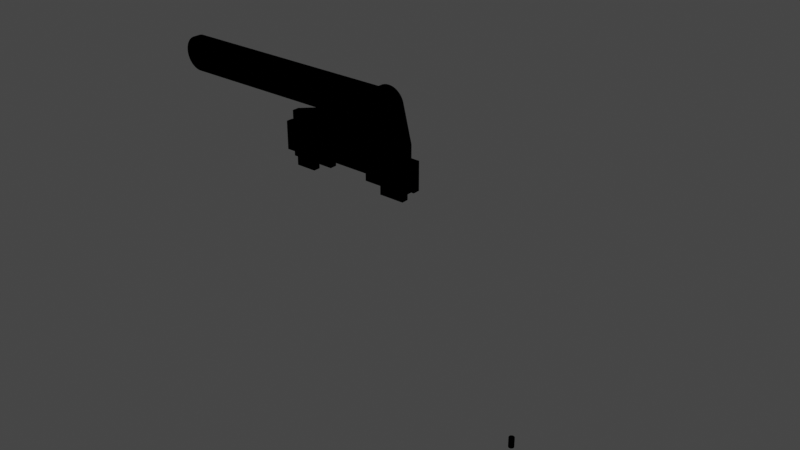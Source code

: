 # Source: RobotPartsTest.blend  (saved by Blender 2.80.59; exported with 4.5.12 LTS)
import bpy
from mathutils import Matrix  # noqa: F401  (used for matrix-valued properties, if any)

bpy.ops.wm.read_factory_settings(use_empty=True)
scene = bpy.context.scene
scene.name = 'Scene'

# ---- collections
col_collection = bpy.data.collections.new('Collection'); scene.collection.children.link(col_collection)
col_robot_arm_parts_svg = bpy.data.collections.new('Robot Arm parts.svg'); scene.collection.children.link(col_robot_arm_parts_svg)

# ---- materials (node trees are filled in below, after node groups)
mat_svgmat = bpy.data.materials.new('SVGMat')
mat_svgmat.use_transparent_shadow = False
mat_svgmat.diffuse_color = (0.0, 0.0, 0.0, 1.0)
mat_svgmat.roughness = 0.25

# ---- material node trees

# ---- world
world_world = bpy.data.worlds.new('World'); scene.world = world_world
world_world.use_nodes = True; world_world.node_tree.nodes.clear()
_N = world_world.node_tree.nodes; _L = world_world.node_tree.links
n0 = _N.new('ShaderNodeOutputWorld'); n0.name = 'World Output'; n0.location = (300, 300)
n1 = _N.new('ShaderNodeBackground'); n1.name = 'Background'; n1.location = (10, 300)
n1.inputs[0].default_value = (0.05088, 0.05088, 0.05088, 1.0)
_L.new(n1.outputs[0], n0.inputs[0])
n0.is_active_output = True
world_world.color = (0.05088, 0.05088, 0.05088)
world_world.use_sun_shadow = False
world_world.sun_shadow_jitter_overblur = 0.0

# ---- meshes
me_cucurve_006 = bpy.data.meshes.new('CUCurve.006')
me_cucurve_006.from_pydata([(-0.032, -0.004797, -0.001), (-0.03232, -0.004786, -0.001), (-0.03263, -0.004755, -0.001), (-0.03294, -0.004704, -0.001), (-0.03325, -0.004633, -0.001), (-0.03354, -0.004542, -0.001), (-0.03384, -0.004432, -0.001), (-0.03412, -0.004303, -0.001), (-0.0344, -0.004156, -0.001), (-0.03466, -0.003991, -0.001), (-0.03492, -0.003808, -0.001), (-0.03516, -0.003608, -0.001), (-0.03539, -0.003392, -0.001), (-0.03561, -0.00316, -0.001), (-0.03581, -0.002917, -0.001), (-0.03599, -0.002661, -0.001), (-0.03616, -0.002395, -0.001), (-0.0363, -0.00212, -0.001), (-0.03643, -0.001836, -0.001), (-0.03654, -0.001544, -0.001), (-0.03663, -0.001245, -0.001), (-0.03671, -0.0009402, -0.001), (-0.03676, -0.0006305, -0.001), (-0.03679, -0.0003168, -0.001), (-0.0368, -4.408e-09, -0.001), (-0.03679, 0.0003168, -0.001), (-0.03676, 0.0006305, -0.001), (-0.03671, 0.0009402, -0.001), (-0.03663, 0.001245, -0.001), (-0.03654, 0.001544, -0.001), (-0.03643, 0.001836, -0.001), (-0.0363, 0.00212, -0.001), (-0.03616, 0.002395, -0.001), (-0.03599, 0.002661, -0.001), (-0.03581, 0.002917, -0.001), (-0.03561, 0.00316, -0.001), (-0.03539, 0.003392, -0.001), (-0.03516, 0.003609, -0.001), (-0.03492, 0.003808, -0.001), (-0.03466, 0.003991, -0.001), (-0.0344, 0.004156, -0.001), (-0.03412, 0.004303, -0.001), (-0.03384, 0.004432, -0.001), (-0.03354, 0.004542, -0.001), (-0.03325, 0.004633, -0.001), (-0.03294, 0.004704, -0.001), (-0.03263, 0.004755, -0.001), (-0.03232, 0.004786, -0.001), (-0.032, 0.004797, -0.001), (-0.03074, 0.004797, -0.001), (-0.02726, 0.004797, -0.001), (-0.022, 0.004797, -0.001), (-0.01541, 0.004797, -0.001), (-0.007926, 0.004797, -0.001), (3.663e-09, 0.004797, -0.001), (0.007926, 0.004797, -0.001), (0.01541, 0.004797, -0.001), (0.022, 0.004797, -0.001), (0.02726, 0.004797, -0.001), (0.03074, 0.004797, -0.001), (0.032, 0.004797, -0.001), (0.03232, 0.004786, -0.001), (0.03263, 0.004755, -0.001), (0.03294, 0.004704, -0.001), (0.03325, 0.004633, -0.001), (0.03354, 0.004542, -0.001), (0.03384, 0.004432, -0.001), (0.03412, 0.004303, -0.001), (0.0344, 0.004156, -0.001), (0.03466, 0.003991, -0.001), (0.03492, 0.003808, -0.001), (0.03516, 0.003609, -0.001), (0.03539, 0.003392, -0.001), (0.03561, 0.00316, -0.001), (0.03581, 0.002917, -0.001), (0.03599, 0.002661, -0.001), (0.03616, 0.002395, -0.001), (0.0363, 0.00212, -0.001), (0.03643, 0.001836, -0.001), (0.03654, 0.001544, -0.001), (0.03663, 0.001245, -0.001), (0.03671, 0.0009402, -0.001), (0.03676, 0.0006305, -0.001), (0.03679, 0.0003168, -0.001), (0.0368, -4.408e-09, -0.001), (0.03679, -0.0003168, -0.001), (0.03676, -0.0006305, -0.001), (0.03671, -0.0009402, -0.001), (0.03663, -0.001245, -0.001), (0.03654, -0.001544, -0.001), (0.03643, -0.001836, -0.001), (0.0363, -0.00212, -0.001), (0.03616, -0.002395, -0.001), (0.03599, -0.002661, -0.001), (0.03581, -0.002917, -0.001), (0.03561, -0.00316, -0.001), (0.03539, -0.003392, -0.001), (0.03516, -0.003609, -0.001), (0.03492, -0.003808, -0.001), (0.03466, -0.003991, -0.001), (0.0344, -0.004156, -0.001), (0.03412, -0.004303, -0.001), (0.03384, -0.004432, -0.001), (0.03354, -0.004542, -0.001), (0.03325, -0.004633, -0.001), (0.03294, -0.004704, -0.001), (0.03263, -0.004755, -0.001), (0.03232, -0.004786, -0.001), (0.032, -0.004797, -0.001), (0.03074, -0.004797, -0.001), (0.02726, -0.004797, -0.001), (0.022, -0.004797, -0.001), (0.01541, -0.004797, -0.001), (0.007926, -0.004797, -0.001), (-3.787e-09, -0.004797, -0.001), (-0.007926, -0.004797, -0.001), (-0.01541, -0.004797, -0.001), (-0.022, -0.004797, -0.001), (-0.02726, -0.004797, -0.001), (-0.03074, -0.004797, -0.001), (-0.032, -0.004797, 0.001), (-0.03232, -0.004786, 0.001), (-0.03263, -0.004755, 0.001), (-0.03294, -0.004704, 0.001), (-0.03325, -0.004633, 0.001), (-0.03354, -0.004542, 0.001), (-0.03384, -0.004432, 0.001), (-0.03412, -0.004303, 0.001), (-0.0344, -0.004156, 0.001), (-0.03466, -0.003991, 0.001), (-0.03492, -0.003808, 0.001), (-0.03516, -0.003608, 0.001), (-0.03539, -0.003392, 0.001), (-0.03561, -0.00316, 0.001), (-0.03581, -0.002917, 0.001), (-0.03599, -0.002661, 0.001), (-0.03616, -0.002395, 0.001), (-0.0363, -0.00212, 0.001), (-0.03643, -0.001836, 0.001), (-0.03654, -0.001544, 0.001), (-0.03663, -0.001245, 0.001), (-0.03671, -0.0009402, 0.001), (-0.03676, -0.0006305, 0.001), (-0.03679, -0.0003168, 0.001), (-0.0368, -4.408e-09, 0.001), (-0.03679, 0.0003168, 0.001), (-0.03676, 0.0006305, 0.001), (-0.03671, 0.0009402, 0.001), (-0.03663, 0.001245, 0.001), (-0.03654, 0.001544, 0.001), (-0.03643, 0.001836, 0.001), (-0.0363, 0.00212, 0.001), (-0.03616, 0.002395, 0.001), (-0.03599, 0.002661, 0.001), (-0.03581, 0.002917, 0.001), (-0.03561, 0.00316, 0.001), (-0.03539, 0.003392, 0.001), (-0.03516, 0.003609, 0.001), (-0.03492, 0.003808, 0.001), (-0.03466, 0.003991, 0.001), (-0.0344, 0.004156, 0.001), (-0.03412, 0.004303, 0.001), (-0.03384, 0.004432, 0.001), (-0.03354, 0.004542, 0.001), (-0.03325, 0.004633, 0.001), (-0.03294, 0.004704, 0.001), (-0.03263, 0.004755, 0.001), (-0.03232, 0.004786, 0.001), (-0.032, 0.004797, 0.001), (-0.03074, 0.004797, 0.001), (-0.02726, 0.004797, 0.001), (-0.022, 0.004797, 0.001), (-0.01541, 0.004797, 0.001), (-0.007926, 0.004797, 0.001), (3.663e-09, 0.004797, 0.001), (0.007926, 0.004797, 0.001), (0.01541, 0.004797, 0.001), (0.022, 0.004797, 0.001), (0.02726, 0.004797, 0.001), (0.03074, 0.004797, 0.001), (0.032, 0.004797, 0.001), (0.03232, 0.004786, 0.001), (0.03263, 0.004755, 0.001), (0.03294, 0.004704, 0.001), (0.03325, 0.004633, 0.001), (0.03354, 0.004542, 0.001), (0.03384, 0.004432, 0.001), (0.03412, 0.004303, 0.001), (0.0344, 0.004156, 0.001), (0.03466, 0.003991, 0.001), (0.03492, 0.003808, 0.001), (0.03516, 0.003609, 0.001), (0.03539, 0.003392, 0.001), (0.03561, 0.00316, 0.001), (0.03581, 0.002917, 0.001), (0.03599, 0.002661, 0.001), (0.03616, 0.002395, 0.001), (0.0363, 0.00212, 0.001), (0.03643, 0.001836, 0.001), (0.03654, 0.001544, 0.001), (0.03663, 0.001245, 0.001), (0.03671, 0.0009402, 0.001), (0.03676, 0.0006305, 0.001), (0.03679, 0.0003168, 0.001), (0.0368, -4.408e-09, 0.001), (0.03679, -0.0003168, 0.001), (0.03676, -0.0006305, 0.001), (0.03671, -0.0009402, 0.001), (0.03663, -0.001245, 0.001), (0.03654, -0.001544, 0.001), (0.03643, -0.001836, 0.001), (0.0363, -0.00212, 0.001), (0.03616, -0.002395, 0.001), (0.03599, -0.002661, 0.001), (0.03581, -0.002917, 0.001), (0.03561, -0.00316, 0.001), (0.03539, -0.003392, 0.001), (0.03516, -0.003609, 0.001), (0.03492, -0.003808, 0.001), (0.03466, -0.003991, 0.001), (0.0344, -0.004156, 0.001), (0.03412, -0.004303, 0.001), (0.03384, -0.004432, 0.001), (0.03354, -0.004542, 0.001), (0.03325, -0.004633, 0.001), (0.03294, -0.004704, 0.001), (0.03263, -0.004755, 0.001), (0.03232, -0.004786, 0.001), (0.032, -0.004797, 0.001), (0.03074, -0.004797, 0.001), (0.02726, -0.004797, 0.001), (0.022, -0.004797, 0.001), (0.01541, -0.004797, 0.001), (0.007926, -0.004797, 0.001), (-3.787e-09, -0.004797, 0.001), (-0.007926, -0.004797, 0.001), (-0.01541, -0.004797, 0.001), (-0.022, -0.004797, 0.001), (-0.02726, -0.004797, 0.001), (-0.03074, -0.004797, 0.001), (0.03237, 0.002387, 0.001), (0.03237, 0.002387, -0.001), (0.03251, 0.002352, 0.001), (0.03251, 0.002352, -0.001), (0.03201, -0.002246, 0.001), (0.03201, -0.002246, -0.001), (0.03175, -0.002243, -0.001), (0.03175, -0.002243, 0.001), (0.0328, 0.002254, -0.001), (0.0328, 0.002254, 0.001), (0.03191, -0.002248, 0.001), (0.03191, -0.002248, -0.001), (0.03266, 0.002308, 0.001), (0.03266, 0.002308, -0.001), (0.0316, -0.002228, -0.001), (0.0316, -0.002228, 0.001), (0.03145, -0.002203, -0.001), (0.03145, -0.002203, 0.001), (0.03294, 0.002192, -0.001), (0.03294, 0.002192, 0.001), (0.03419, -0.0004151, -0.001), (0.03419, -0.0004151, 0.001), (0.03421, -0.0003151, -0.001), (0.03421, -0.0003151, 0.001), (0.02981, -0.0009421, -0.001), (0.02981, -0.0009421, 0.001), (0.02988, -0.001076, -0.001), (0.02988, -0.001076, 0.001), (0.02969, -0.000661, -0.001), (0.02969, -0.000661, 0.001), (0.03424, -0.0001126, -0.001), (0.03424, -0.0001126, 0.001), (0.02965, -0.0005152, -0.001), (0.02965, -0.0005152, 0.001), (0.03425, -1.044e-05, -0.001), (0.03425, -1.044e-05, 0.001), (0.03407, 0.0009878, -0.001), (0.03407, 0.0009878, 0.001), (0.03367, 0.001634, -0.001), (0.03367, 0.001634, 0.001), (0.03356, 0.001747, -0.001), (0.03356, 0.001747, 0.001), (0.03401, 0.001126, -0.001), (0.03401, 0.001126, 0.001), (0.03048, -0.001766, -0.001), (0.03048, -0.001766, 0.001), (0.03061, -0.001855, -0.001), (0.03061, -0.001855, 0.001), (0.03423, -0.0002142, -0.001), (0.03423, -0.0002142, 0.001), (0.02959, -0.0002154, -0.001), (0.02959, -0.0002154, 0.001), (0.02974, -0.0008034, -0.001), (0.02974, -0.0008034, 0.001), (0.03423, 0.0003998, -0.001), (0.03423, 0.0003998, 0.001), (0.03417, 0.0006996, -0.001), (0.03417, 0.0006996, 0.001), (0.03412, 0.0008453, -0.001), (0.03412, 0.0008453, 0.001), (0.03101, -0.00207, -0.001), (0.03101, -0.00207, 0.001), (0.03087, -0.002007, -0.001), (0.03087, -0.002007, 0.001), (0.03425, 9.218e-05, -0.001), (0.03425, 9.218e-05, 0.001), (0.03321, 0.002039, -0.001), (0.03321, 0.002039, 0.001), (0.02996, -0.001206, -0.001), (0.02996, -0.001206, 0.001), (0.02961, -0.0003665, -0.001), (0.02961, -0.0003665, 0.001), (0.03414, -0.000612, -0.001), (0.03414, -0.000612, 0.001), (0.03424, 0.0002467, -0.001), (0.03424, 0.0002467, 0.001), (0.03417, -0.0005141, -0.001), (0.03417, -0.0005141, 0.001), (0.03036, -0.001668, -0.001), (0.03036, -0.001668, 0.001), (0.03005, -0.001331, -0.001), (0.03005, -0.001331, 0.001), (0.03015, -0.00145, -0.001), (0.03015, -0.00145, 0.001), (0.03376, 0.001515, -0.001), (0.03376, 0.001515, 0.001), (0.0342, 0.0005509, -0.001), (0.0342, 0.0005509, 0.001), (0.03345, 0.001853, -0.001), (0.03345, 0.001853, 0.001), (0.03333, 0.00195, -0.001), (0.03333, 0.00195, 0.001), (0.03074, -0.001935, -0.001), (0.03074, -0.001935, 0.001), (0.03221, 0.002412, 0.001), (0.03221, 0.002412, -0.001), (0.03211, -0.00224, 0.001), (0.03211, -0.00224, -0.001), (0.03383, -0.001252, -0.001), (0.03383, -0.001252, 0.001), (0.03376, -0.001335, -0.001), (0.03376, -0.001335, 0.001), (0.03349, -0.001635, -0.001), (0.03349, -0.001635, 0.001), (0.03341, -0.001702, -0.001), (0.03341, -0.001702, 0.001), (0.02981, 0.001126, -0.001), (0.02981, 0.001126, 0.001), (0.03005, 0.001515, -0.001), (0.03005, 0.001515, 0.001), (0.02974, 0.0009878, -0.001), (0.02974, 0.0009878, 0.001), (0.03015, 0.001634, -0.001), (0.03015, 0.001634, 0.001), (0.03407, -0.0008038, -0.001), (0.03407, -0.0008038, 0.001), (0.03411, -0.0007086, -0.001), (0.03411, -0.0007086, 0.001), (0.03385, 0.001391, -0.001), (0.03385, 0.001391, 0.001), (0.03393, 0.001261, -0.001), (0.03393, 0.001261, 0.001), (0.02957, -6.239e-05, -0.001), (0.02957, -6.239e-05, 0.001), (0.02957, 9.218e-05, -0.001), (0.02957, 9.218e-05, 0.001), (0.03025, -0.001563, -0.001), (0.03025, -0.001563, 0.001), (0.03363, -0.001491, -0.001), (0.03363, -0.001491, 0.001), (0.02969, 0.0008454, -0.001), (0.02969, 0.0008454, 0.001), (0.03394, -0.001079, -0.001), (0.03394, -0.001079, 0.001), (0.02996, 0.001391, -0.001), (0.02996, 0.001391, 0.001), (0.02988, 0.001261, -0.001), (0.02988, 0.001261, 0.001), (0.03356, -0.001564, -0.001), (0.03356, -0.001564, 0.001), (0.03025, 0.001747, -0.001), (0.03025, 0.001747, 0.001), (0.03333, -0.001766, -0.001), (0.03333, -0.001766, 0.001), (0.03325, -0.001826, -0.001), (0.03325, -0.001826, 0.001), (0.03036, 0.001853, -0.001), (0.03036, 0.001853, 0.001), (0.03388, -0.001167, -0.001), (0.03388, -0.001167, 0.001), (0.02961, 0.0005509, -0.001), (0.02961, 0.0005509, 0.001), (0.02965, 0.0006996, -0.001), (0.02965, 0.0006996, 0.001), (0.02957, 0.0002468, -0.001), (0.02957, 0.0002468, 0.001), (0.0337, -0.001414, -0.001), (0.0337, -0.001414, 0.001), (0.03048, 0.00195, -0.001), (0.03048, 0.00195, 0.001), (0.03317, -0.001883, -0.001), (0.03317, -0.001883, 0.001), (0.03175, 0.002427, -0.001), (0.03175, 0.002427, 0.001), (0.0316, 0.002412, -0.001), (0.0316, 0.002412, 0.001), (0.03231, -0.002213, 0.001), (0.03231, -0.002213, -0.001), (0.03241, -0.002194, -0.001), (0.03241, -0.002194, 0.001), (0.03308, 0.00212, -0.001), (0.03308, 0.00212, 0.001), (0.0329, -0.002031, -0.001), (0.0329, -0.002031, 0.001), (0.0328, -0.002072, -0.001), (0.0328, -0.002072, 0.001), (0.02959, 0.0003998, -0.001), (0.02959, 0.0003998, 0.001), (0.03087, 0.002192, -0.001), (0.03087, 0.002192, 0.001), (0.03101, 0.002254, -0.001), (0.03101, 0.002254, 0.001), (0.03206, 0.002427, 0.001), (0.03206, 0.002427, -0.001), (0.03221, -0.002229, 0.001), (0.03221, -0.002229, -0.001), (0.03251, -0.00217, -0.001), (0.03251, -0.00217, 0.001), (0.03145, 0.002387, -0.001), (0.03145, 0.002387, 0.001), (0.0313, 0.002352, -0.001), (0.0313, 0.002352, 0.001), (0.03261, -0.002141, -0.001), (0.03261, -0.002141, 0.001), (0.03191, 0.002433, 0.001), (0.03191, 0.002433, -0.001), (0.03398, -0.0009892, -0.001), (0.03398, -0.0009892, 0.001), (0.03299, -0.001986, -0.001), (0.03299, -0.001986, 0.001), (0.03403, -0.0008973, -0.001), (0.03403, -0.0008973, 0.001), (0.03271, -0.002109, -0.001), (0.03271, -0.002109, 0.001), (0.03115, 0.002308, -0.001), (0.03115, 0.002308, 0.001), (0.03061, 0.002039, -0.001), (0.03061, 0.002039, 0.001), (0.0313, -0.002168, -0.001), (0.0313, -0.002168, 0.001), (0.03115, -0.002124, -0.001), (0.03115, -0.002124, 0.001), (0.03308, -0.001936, -0.001), (0.03308, -0.001936, 0.001), (0.03074, 0.00212, -0.001), (0.03074, 0.00212, 0.001)], [], [(0, 1, 2, 3, 4, 5, 6, 7, 8, 9, 10, 11, 12, 13, 14, 15, 16, 17, 18, 19, 20, 21, 22, 23, 24, 25, 364, 362, 290, 310, 272, 268, 292, 264, 266, 308, 320, 322, 366, 318, 284, 286, 332, 302, 300, 450, 448, 256, 254, 246, 251, 245, 337, 425, 407, 408, 426, 432, 442, 414, 412, 438, 452, 400, 384, 382, 344, 342, 378, 368, 396, 340, 338, 388, 372, 436, 440, 354, 356, 312, 316, 260, 262, 288, 270, 274, 304, 84, 85, 86, 87, 88, 89, 90, 91, 92, 93, 94, 95, 96, 97, 98, 99, 100, 101, 102, 103, 104, 105, 106, 107, 108, 109, 110, 111, 112, 113, 114, 115, 116, 117, 118, 119), (120, 239, 238, 237, 236, 235, 234, 233, 232, 231, 230, 229, 228, 227, 226, 225, 224, 223, 222, 221, 220, 219, 218, 217, 216, 215, 214, 213, 212, 211, 210, 209, 208, 207, 206, 205, 204, 305, 275, 271, 289, 263, 261, 317, 313, 357, 355, 441, 437, 373, 389, 339, 341, 397, 369, 379, 343, 345, 383, 385, 401, 453, 439, 413, 415, 443, 433, 427, 409, 406, 424, 336, 244, 250, 247, 255, 257, 449, 451, 301, 303, 333, 287, 285, 319, 367, 323, 321, 309, 267, 265, 293, 269, 273, 311, 291, 363, 365, 145, 144, 143, 142, 141, 140, 139, 138, 137, 136, 135, 134, 133, 132, 131, 130, 129, 128, 127, 126, 125, 124, 123, 122, 121), (28, 27, 147, 148), (80, 79, 199, 200), (29, 28, 148, 149), (81, 80, 200, 201), (30, 29, 149, 150), (82, 81, 201, 202), (31, 30, 150, 151), (83, 82, 202, 203), (32, 31, 151, 152), (84, 83, 203, 204), (33, 32, 152, 153), (85, 84, 204, 205), (34, 33, 153, 154), (86, 85, 205, 206), (35, 34, 154, 155), (87, 86, 206, 207), (36, 35, 155, 156), (88, 87, 207, 208), (37, 36, 156, 157), (89, 88, 208, 209), (38, 37, 157, 158), (90, 89, 209, 210), (39, 38, 158, 159), (91, 90, 210, 211), (40, 39, 159, 160), (92, 91, 211, 212), (41, 40, 160, 161), (93, 92, 212, 213), (42, 41, 161, 162), (94, 93, 213, 214), (43, 42, 162, 163), (95, 94, 214, 215), (44, 43, 163, 164), (96, 95, 215, 216), (45, 44, 164, 165), (97, 96, 216, 217), (46, 45, 165, 166), (98, 97, 217, 218), (47, 46, 166, 167), (99, 98, 218, 219), (48, 47, 167, 168), (100, 99, 219, 220), (49, 48, 168, 169), (101, 100, 220, 221), (50, 49, 169, 170), (102, 101, 221, 222), (51, 50, 170, 171), (103, 102, 222, 223), (52, 51, 171, 172), (1, 0, 120, 121), (104, 103, 223, 224), (53, 52, 172, 173), (2, 1, 121, 122), (105, 104, 224, 225), (54, 53, 173, 174), (3, 2, 122, 123), (106, 105, 225, 226), (55, 54, 174, 175), (4, 3, 123, 124), (107, 106, 226, 227), (56, 55, 175, 176), (5, 4, 124, 125), (108, 107, 227, 228), (57, 56, 176, 177), (6, 5, 125, 126), (109, 108, 228, 229), (58, 57, 177, 178), (7, 6, 126, 127), (110, 109, 229, 230), (59, 58, 178, 179), (8, 7, 127, 128), (111, 110, 230, 231), (60, 59, 179, 180), (9, 8, 128, 129), (112, 111, 231, 232), (61, 60, 180, 181), (10, 9, 129, 130), (113, 112, 232, 233), (62, 61, 181, 182), (11, 10, 130, 131), (114, 113, 233, 234), (63, 62, 182, 183), (12, 11, 131, 132), (115, 114, 234, 235), (64, 63, 183, 184), (13, 12, 132, 133), (116, 115, 235, 236), (65, 64, 184, 185), (14, 13, 133, 134), (117, 116, 236, 237), (66, 65, 185, 186), (15, 14, 134, 135), (118, 117, 237, 238), (67, 66, 186, 187), (16, 15, 135, 136), (119, 118, 238, 239), (68, 67, 187, 188), (17, 16, 136, 137), (0, 119, 239, 120), (69, 68, 188, 189), (18, 17, 137, 138), (70, 69, 189, 190), (19, 18, 138, 139), (71, 70, 190, 191), (20, 19, 139, 140), (72, 71, 191, 192), (21, 20, 140, 141), (73, 72, 192, 193), (22, 21, 141, 142), (74, 73, 193, 194), (23, 22, 142, 143), (75, 74, 194, 195), (24, 23, 143, 144), (76, 75, 195, 196), (25, 24, 144, 145), (77, 76, 196, 197), (26, 25, 145, 146), (78, 77, 197, 198), (27, 26, 146, 147), (79, 78, 198, 199), (297, 296, 326, 327), (255, 254, 256, 257), (379, 378, 342, 343), (265, 264, 292, 293), (441, 440, 436, 437), (455, 454, 418, 419), (419, 418, 420, 421), (445, 444, 430, 431), (305, 304, 274, 275), (415, 414, 442, 443), (261, 260, 316, 317), (434, 435, 423, 422), (433, 432, 426, 427), (247, 246, 254, 255), (351, 350, 346, 347), (421, 420, 444, 445), (313, 312, 356, 357), (353, 352, 380, 381), (449, 448, 450, 451), (339, 338, 340, 341), (395, 394, 416, 417), (267, 266, 264, 265), (389, 388, 338, 339), (269, 268, 272, 273), (443, 442, 432, 433), (321, 320, 308, 309), (431, 430, 428, 429), (411, 410, 306, 307), (285, 284, 318, 319), (363, 362, 364, 365), (385, 384, 400, 401), (341, 340, 396, 397), (252, 253, 248, 249), (367, 366, 322, 323), (301, 300, 302, 303), (381, 380, 386, 387), (249, 248, 258, 259), (409, 408, 407, 406), (359, 358, 360, 361), (319, 318, 366, 367), (371, 370, 350, 351), (399, 398, 446, 447), (417, 416, 390, 391), (375, 374, 348, 349), (387, 386, 398, 399), (333, 332, 286, 287), (437, 436, 372, 373), (242, 243, 253, 252), (303, 302, 332, 333), (293, 292, 268, 269), (287, 286, 284, 285), (406, 407, 425, 424), (275, 274, 270, 271), (369, 368, 378, 379), (401, 400, 452, 453), (393, 392, 370, 371), (145, 365, 395, 417, 391, 393, 371, 351, 347, 377, 375, 349, 353, 381, 387, 399, 447, 455, 419, 421, 445, 431, 429, 405, 403, 434, 422, 334, 240, 242, 252, 249, 259, 411, 307, 331, 329, 281, 279, 325, 359, 361, 283, 277, 299, 297, 327, 295, 315, 305, 204, 203, 202, 201, 200, 199, 198, 197, 196, 195, 194, 193, 192, 191, 190, 189, 188, 187, 186, 185, 184, 183, 182, 181, 180, 179, 178, 177, 176, 175, 174, 173, 172, 171, 170, 169, 168, 167, 166, 165, 164, 163, 162, 161, 160, 159, 158, 157, 156, 155, 154, 153, 152, 151, 150, 149, 148, 147, 146), (373, 372, 388, 389), (413, 412, 414, 415), (277, 276, 298, 299), (263, 262, 260, 261), (289, 288, 262, 263), (427, 426, 408, 409), (361, 360, 282, 283), (403, 402, 435, 434), (279, 278, 324, 325), (391, 390, 392, 393), (327, 326, 294, 295), (257, 256, 448, 449), (273, 272, 310, 311), (283, 282, 276, 277), (336, 337, 245, 244), (250, 251, 246, 247), (347, 346, 376, 377), (405, 404, 402, 403), (424, 425, 337, 336), (331, 330, 328, 329), (453, 452, 438, 439), (323, 322, 320, 321), (315, 314, 304, 305), (439, 438, 412, 413), (397, 396, 368, 369), (244, 245, 251, 250), (343, 342, 344, 345), (271, 270, 288, 289), (259, 258, 410, 411), (349, 348, 352, 353), (345, 344, 382, 383), (317, 316, 312, 313), (334, 335, 241, 240), (377, 376, 374, 375), (84, 304, 314, 294, 326, 296, 298, 276, 282, 360, 358, 324, 278, 280, 328, 330, 306, 410, 258, 248, 253, 243, 241, 335, 423, 435, 402, 404, 428, 430, 444, 420, 418, 454, 446, 398, 386, 380, 352, 348, 374, 376, 346, 350, 370, 392, 390, 416, 394, 364, 25, 26, 27, 28, 29, 30, 31, 32, 33, 34, 35, 36, 37, 38, 39, 40, 41, 42, 43, 44, 45, 46, 47, 48, 49, 50, 51, 52, 53, 54, 55, 56, 57, 58, 59, 60, 61, 62, 63, 64, 65, 66, 67, 68, 69, 70, 71, 72, 73, 74, 75, 76, 77, 78, 79, 80, 81, 82, 83), (281, 280, 278, 279), (365, 364, 394, 395), (383, 382, 384, 385), (447, 446, 454, 455), (451, 450, 300, 301), (422, 423, 335, 334), (329, 328, 280, 281), (429, 428, 404, 405), (325, 324, 358, 359), (355, 354, 440, 441), (240, 241, 243, 242), (311, 310, 290, 291), (291, 290, 362, 363), (307, 306, 330, 331), (295, 294, 314, 315), (299, 298, 296, 297), (357, 356, 354, 355), (309, 308, 266, 267)])
me_cucurve_006.materials.append(mat_svgmat)
me_cucurve_006.use_remesh_preserve_volume = False
me_cucurve_006.use_remesh_preserve_attributes = False
me_cucurve_006.use_mirror_vertex_groups = False
me_cucurve_006.auto_texspace = False
me_cucurve_006.update()
me_cucurve_013 = bpy.data.meshes.new('CUCurve.013')
me_cucurve_013.from_pydata([(0.001089, -2.44e-06, -0.002839), (0.001087, 6.954e-05, -0.002839), (0.00108, 0.0001408, -0.002839), (0.001068, 0.0002112, -0.002839), (0.001052, 0.0002805, -0.002839), (0.001032, 0.0003484, -0.002839), (0.001007, 0.0004148, -0.002839), (0.000978, 0.0004794, -0.002839), (0.0009447, 0.0005421, -0.002839), (0.0009074, 0.0006026, -0.002839), (0.000866, 0.0006607, -0.002839), (0.0008207, 0.0007162, -0.002839), (0.0007716, 0.0007689, -0.002839), (0.0007191, 0.0008182, -0.002839), (0.0006638, 0.0008637, -0.002839), (0.0006059, 0.0009053, -0.002839), (0.0005455, 0.0009429, -0.002839), (0.000483, 0.0009765, -0.002839), (0.0004185, 0.001006, -0.002839), (0.0003522, 0.001031, -0.002839), (0.0002843, 0.001052, -0.002839), (0.0002151, 0.001068, -0.002839), (0.0001448, 0.00108, -0.002839), (7.349e-05, 0.001087, -0.002839), (1.505e-06, 0.00109, -0.002839), (-7.049e-05, 0.001087, -0.002839), (-0.0001418, 0.00108, -0.002839), (-0.0002122, 0.001069, -0.002839), (-0.0002814, 0.001053, -0.002839), (-0.0003494, 0.001032, -0.002839), (-0.0004157, 0.001007, -0.002839), (-0.0004804, 0.0009781, -0.002839), (-0.000543, 0.0009448, -0.002839), (-0.0006035, 0.0009074, -0.002839), (-0.0006616, 0.000866, -0.002839), (-0.000717, 0.0008207, -0.002839), (-0.0007697, 0.0007715, -0.002839), (-0.000819, 0.000719, -0.002839), (-0.0008645, 0.0006637, -0.002839), (-0.000906, 0.0006057, -0.002839), (-0.0009436, 0.0005454, -0.002839), (-0.0009771, 0.0004828, -0.002839), (-0.001006, 0.0004183, -0.002839), (-0.001031, 0.000352, -0.002839), (-0.001052, 0.0002841, -0.002839), (-0.001068, 0.0002149, -0.002839), (-0.00108, 0.0001446, -0.002839), (-0.001087, 7.33e-05, -0.002839), (-0.00109, 1.33e-06, -0.002839), (-0.001087, -7.065e-05, -0.002839), (-0.00108, -0.0001419, -0.002839), (-0.001069, -0.0002123, -0.002839), (-0.001053, -0.0002815, -0.002839), (-0.001032, -0.0003494, -0.002839), (-0.001007, -0.0004158, -0.002839), (-0.0009779, -0.0004804, -0.002839), (-0.0009445, -0.000543, -0.002839), (-0.0009071, -0.0006034, -0.002839), (-0.0008656, -0.0006614, -0.002839), (-0.0008202, -0.0007168, -0.002839), (-0.000771, -0.0007694, -0.002839), (-0.0007185, -0.0008187, -0.002839), (-0.0006631, -0.0008641, -0.002839), (-0.0006051, -0.0009056, -0.002839), (-0.0005447, -0.0009431, -0.002839), (-0.0004821, -0.0009765, -0.002839), (-0.0004175, -0.001006, -0.002839), (-0.0003512, -0.001031, -0.002839), (-0.0002833, -0.001051, -0.002839), (-0.000214, -0.001068, -0.002839), (-0.0001437, -0.001079, -0.002839), (-7.237e-05, -0.001086, -0.002839), (-3.8e-07, -0.001089, -0.002839), (7.145e-05, -0.001086, -0.002839), (0.0001426, -0.001079, -0.002839), (0.0002128, -0.001068, -0.002839), (0.0002819, -0.001052, -0.002839), (0.0003497, -0.001031, -0.002839), (0.0004159, -0.001006, -0.002839), (0.0004803, -0.000977, -0.002839), (0.0005428, -0.0009437, -0.002839), (0.0006032, -0.0009064, -0.002839), (0.0006611, -0.000865, -0.002839), (0.0007164, -0.0008198, -0.002839), (0.000769, -0.0007708, -0.002839), (0.0008181, -0.0007184, -0.002839), (0.0008635, -0.0006632, -0.002839), (0.000905, -0.0006054, -0.002839), (0.0009425, -0.0005451, -0.002839), (0.000976, -0.0004827, -0.002839), (0.001005, -0.0004184, -0.002839), (0.00103, -0.0003522, -0.002839), (0.001051, -0.0002845, -0.002839), (0.001067, -0.0002155, -0.002839), (0.001079, -0.0001453, -0.002839), (0.001086, -7.424e-05, -0.002839), (0.001089, -2.44e-06, 0.002839), (0.001087, 6.954e-05, 0.002839), (0.00108, 0.0001408, 0.002839), (0.001068, 0.0002112, 0.002839), (0.001052, 0.0002805, 0.002839), (0.001032, 0.0003484, 0.002839), (0.001007, 0.0004148, 0.002839), (0.000978, 0.0004794, 0.002839), (0.0009447, 0.0005421, 0.002839), (0.0009074, 0.0006026, 0.002839), (0.000866, 0.0006607, 0.002839), (0.0008207, 0.0007162, 0.002839), (0.0007716, 0.0007689, 0.002839), (0.0007191, 0.0008182, 0.002839), (0.0006638, 0.0008637, 0.002839), (0.0006059, 0.0009053, 0.002839), (0.0005455, 0.0009429, 0.002839), (0.000483, 0.0009765, 0.002839), (0.0004185, 0.001006, 0.002839), (0.0003522, 0.001031, 0.002839), (0.0002843, 0.001052, 0.002839), (0.0002151, 0.001068, 0.002839), (0.0001448, 0.00108, 0.002839), (7.349e-05, 0.001087, 0.002839), (1.505e-06, 0.00109, 0.002839), (-7.049e-05, 0.001087, 0.002839), (-0.0001418, 0.00108, 0.002839), (-0.0002122, 0.001069, 0.002839), (-0.0002814, 0.001053, 0.002839), (-0.0003494, 0.001032, 0.002839), (-0.0004157, 0.001007, 0.002839), (-0.0004804, 0.0009781, 0.002839), (-0.000543, 0.0009448, 0.002839), (-0.0006035, 0.0009074, 0.002839), (-0.0006616, 0.000866, 0.002839), (-0.000717, 0.0008207, 0.002839), (-0.0007697, 0.0007715, 0.002839), (-0.000819, 0.000719, 0.002839), (-0.0008645, 0.0006637, 0.002839), (-0.000906, 0.0006057, 0.002839), (-0.0009436, 0.0005454, 0.002839), (-0.0009771, 0.0004828, 0.002839), (-0.001006, 0.0004183, 0.002839), (-0.001031, 0.000352, 0.002839), (-0.001052, 0.0002841, 0.002839), (-0.001068, 0.0002149, 0.002839), (-0.00108, 0.0001446, 0.002839), (-0.001087, 7.33e-05, 0.002839), (-0.00109, 1.33e-06, 0.002839), (-0.001087, -7.065e-05, 0.002839), (-0.00108, -0.0001419, 0.002839), (-0.001069, -0.0002123, 0.002839), (-0.001053, -0.0002815, 0.002839), (-0.001032, -0.0003494, 0.002839), (-0.001007, -0.0004158, 0.002839), (-0.0009779, -0.0004804, 0.002839), (-0.0009445, -0.000543, 0.002839), (-0.0009071, -0.0006034, 0.002839), (-0.0008656, -0.0006614, 0.002839), (-0.0008202, -0.0007168, 0.002839), (-0.000771, -0.0007694, 0.002839), (-0.0007185, -0.0008187, 0.002839), (-0.0006631, -0.0008641, 0.002839), (-0.0006051, -0.0009056, 0.002839), (-0.0005447, -0.0009431, 0.002839), (-0.0004821, -0.0009765, 0.002839), (-0.0004175, -0.001006, 0.002839), (-0.0003512, -0.001031, 0.002839), (-0.0002833, -0.001051, 0.002839), (-0.000214, -0.001068, 0.002839), (-0.0001437, -0.001079, 0.002839), (-7.237e-05, -0.001086, 0.002839), (-3.8e-07, -0.001089, 0.002839), (7.145e-05, -0.001086, 0.002839), (0.0001426, -0.001079, 0.002839), (0.0002128, -0.001068, 0.002839), (0.0002819, -0.001052, 0.002839), (0.0003497, -0.001031, 0.002839), (0.0004159, -0.001006, 0.002839), (0.0004803, -0.000977, 0.002839), (0.0005428, -0.0009437, 0.002839), (0.0006032, -0.0009064, 0.002839), (0.0006611, -0.000865, 0.002839), (0.0007164, -0.0008198, 0.002839), (0.000769, -0.0007708, 0.002839), (0.0008181, -0.0007184, 0.002839), (0.0008635, -0.0006632, 0.002839), (0.000905, -0.0006054, 0.002839), (0.0009425, -0.0005451, 0.002839), (0.000976, -0.0004827, 0.002839), (0.001005, -0.0004184, 0.002839), (0.00103, -0.0003522, 0.002839), (0.001051, -0.0002845, 0.002839), (0.001067, -0.0002155, 0.002839), (0.001079, -0.0001453, 0.002839), (0.001086, -7.424e-05, 0.002839)], [], [(0, 1, 2, 3, 4, 5, 6, 7, 8, 9, 10, 11, 12, 13, 14, 15, 16, 17, 18, 19, 20, 21, 22, 23, 24, 25, 26, 27, 28, 29, 30, 31, 32, 33, 34, 35, 36, 37, 38, 39, 40, 41, 42, 43, 44, 45, 46, 47, 48, 49, 50, 51, 52, 53, 54, 55, 56, 57, 58, 59, 60, 61, 62, 63, 64, 65, 66, 67, 68, 69, 70, 71, 72, 73, 74, 75, 76, 77, 78, 79, 80, 81, 82, 83, 84, 85, 86, 87, 88, 89, 90, 91, 92, 93, 94, 95), (96, 191, 190, 189, 188, 187, 186, 185, 184, 183, 182, 181, 180, 179, 178, 177, 176, 175, 174, 173, 172, 171, 170, 169, 168, 167, 166, 165, 164, 163, 162, 161, 160, 159, 158, 157, 156, 155, 154, 153, 152, 151, 150, 149, 148, 147, 146, 145, 144, 143, 142, 141, 140, 139, 138, 137, 136, 135, 134, 133, 132, 131, 130, 129, 128, 127, 126, 125, 124, 123, 122, 121, 120, 119, 118, 117, 116, 115, 114, 113, 112, 111, 110, 109, 108, 107, 106, 105, 104, 103, 102, 101, 100, 99, 98, 97), (76, 75, 171, 172), (50, 49, 145, 146), (24, 23, 119, 120), (77, 76, 172, 173), (51, 50, 146, 147), (25, 24, 120, 121), (78, 77, 173, 174), (52, 51, 147, 148), (26, 25, 121, 122), (79, 78, 174, 175), (53, 52, 148, 149), (27, 26, 122, 123), (1, 0, 96, 97), (80, 79, 175, 176), (54, 53, 149, 150), (28, 27, 123, 124), (2, 1, 97, 98), (81, 80, 176, 177), (55, 54, 150, 151), (29, 28, 124, 125), (3, 2, 98, 99), (82, 81, 177, 178), (56, 55, 151, 152), (30, 29, 125, 126), (4, 3, 99, 100), (83, 82, 178, 179), (57, 56, 152, 153), (31, 30, 126, 127), (5, 4, 100, 101), (84, 83, 179, 180), (58, 57, 153, 154), (32, 31, 127, 128), (6, 5, 101, 102), (85, 84, 180, 181), (59, 58, 154, 155), (33, 32, 128, 129), (7, 6, 102, 103), (86, 85, 181, 182), (60, 59, 155, 156), (34, 33, 129, 130), (8, 7, 103, 104), (87, 86, 182, 183), (61, 60, 156, 157), (35, 34, 130, 131), (9, 8, 104, 105), (88, 87, 183, 184), (62, 61, 157, 158), (36, 35, 131, 132), (10, 9, 105, 106), (89, 88, 184, 185), (63, 62, 158, 159), (37, 36, 132, 133), (11, 10, 106, 107), (90, 89, 185, 186), (64, 63, 159, 160), (38, 37, 133, 134), (12, 11, 107, 108), (91, 90, 186, 187), (65, 64, 160, 161), (39, 38, 134, 135), (13, 12, 108, 109), (92, 91, 187, 188), (66, 65, 161, 162), (40, 39, 135, 136), (14, 13, 109, 110), (93, 92, 188, 189), (67, 66, 162, 163), (41, 40, 136, 137), (15, 14, 110, 111), (94, 93, 189, 190), (68, 67, 163, 164), (42, 41, 137, 138), (16, 15, 111, 112), (95, 94, 190, 191), (69, 68, 164, 165), (43, 42, 138, 139), (17, 16, 112, 113), (0, 95, 191, 96), (70, 69, 165, 166), (44, 43, 139, 140), (18, 17, 113, 114), (71, 70, 166, 167), (45, 44, 140, 141), (19, 18, 114, 115), (72, 71, 167, 168), (46, 45, 141, 142), (20, 19, 115, 116), (73, 72, 168, 169), (47, 46, 142, 143), (21, 20, 116, 117), (74, 73, 169, 170), (48, 47, 143, 144), (22, 21, 117, 118), (75, 74, 170, 171), (49, 48, 144, 145), (23, 22, 118, 119)])
me_cucurve_013.materials.append(mat_svgmat)
me_cucurve_013.use_remesh_preserve_volume = False
me_cucurve_013.use_remesh_preserve_attributes = False
me_cucurve_013.use_mirror_vertex_groups = False
me_cucurve_013.auto_texspace = False
me_cucurve_013.update()
me_cucurve_088 = bpy.data.meshes.new('CUCurve.088')
me_cucurve_088.from_pydata([(-0.009201, 0.004959, 0.004143), (0.009201, 0.004959, 0.004143), (0.009201, -0.004959, 0.004143), (-0.009201, -0.004959, 0.004143), (-0.009201, 0.004959, -0.004143), (0.009201, 0.004959, -0.004143), (0.009201, -0.004959, -0.004143), (-0.009201, -0.004959, -0.004143)], [], [(0, 1, 2, 3), (4, 7, 6, 5), (0, 3, 7, 4), (2, 1, 5, 6), (3, 2, 6, 7), (1, 0, 4, 5)])
me_cucurve_088.materials.append(mat_svgmat)
me_cucurve_088.use_remesh_preserve_volume = False
me_cucurve_088.use_remesh_preserve_attributes = False
me_cucurve_088.use_mirror_vertex_groups = False
me_cucurve_088.auto_texspace = False
me_cucurve_088.update()
me_cucurve_112 = bpy.data.meshes.new('CUCurve.112')
me_cucurve_112.from_pydata([(0.09569, -0.1011, 0.0003953), (0.09561, -0.1011, 0.0003953), (0.09554, -0.1011, 0.0003953), (0.09547, -0.1011, 0.0003953), (0.0954, -0.1011, 0.0003953), (0.09534, -0.1011, 0.0003953), (0.09527, -0.1011, 0.0003953), (0.09521, -0.1012, 0.0003953), (0.09514, -0.1012, 0.0003953), (0.09508, -0.1012, 0.0003953), (0.09502, -0.1013, 0.0003953), (0.09497, -0.1013, 0.0003953), (0.09492, -0.1014, 0.0003953), (0.09487, -0.1014, 0.0003953), (0.09482, -0.1015, 0.0003953), (0.09478, -0.1015, 0.0003953), (0.09474, -0.1016, 0.0003953), (0.09471, -0.1017, 0.0003953), (0.09468, -0.1017, 0.0003953), (0.09466, -0.1018, 0.0003953), (0.09463, -0.1019, 0.0003953), (0.09462, -0.1019, 0.0003953), (0.09461, -0.102, 0.0003953), (0.0946, -0.1021, 0.0003953), (0.0946, -0.1021, 0.0003953), (0.0946, -0.1022, 0.0003953), (0.09461, -0.1023, 0.0003953), (0.09462, -0.1024, 0.0003953), (0.09463, -0.1024, 0.0003953), (0.09466, -0.1025, 0.0003953), (0.09468, -0.1026, 0.0003953), (0.09471, -0.1026, 0.0003953), (0.09474, -0.1027, 0.0003953), (0.09478, -0.1027, 0.0003953), (0.09482, -0.1028, 0.0003953), (0.09487, -0.1029, 0.0003953), (0.09492, -0.1029, 0.0003953), (0.09497, -0.103, 0.0003953), (0.09502, -0.103, 0.0003953), (0.09508, -0.103, 0.0003953), (0.09514, -0.1031, 0.0003953), (0.09521, -0.1031, 0.0003953), (0.09527, -0.1031, 0.0003953), (0.09534, -0.1032, 0.0003953), (0.0954, -0.1032, 0.0003953), (0.09547, -0.1032, 0.0003953), (0.09554, -0.1032, 0.0003953), (0.09561, -0.1032, 0.0003953), (0.09569, -0.1032, 0.0003953), (0.09576, -0.1032, 0.0003953), (0.09583, -0.1032, 0.0003953), (0.0959, -0.1032, 0.0003953), (0.09597, -0.1032, 0.0003953), (0.09604, -0.1032, 0.0003953), (0.0961, -0.1031, 0.0003953), (0.09617, -0.1031, 0.0003953), (0.09623, -0.1031, 0.0003953), (0.09629, -0.103, 0.0003953), (0.09635, -0.103, 0.0003953), (0.0964, -0.103, 0.0003953), (0.09646, -0.1029, 0.0003953), (0.09651, -0.1029, 0.0003953), (0.09655, -0.1028, 0.0003953), (0.09659, -0.1027, 0.0003953), (0.09663, -0.1027, 0.0003953), (0.09666, -0.1026, 0.0003953), (0.09669, -0.1026, 0.0003953), (0.09672, -0.1025, 0.0003953), (0.09674, -0.1024, 0.0003953), (0.09675, -0.1024, 0.0003953), (0.09677, -0.1023, 0.0003953), (0.09677, -0.1022, 0.0003953), (0.09678, -0.1021, 0.0003953), (0.09678, -0.1021, 0.0003953), (0.09677, -0.102, 0.0003953), (0.09677, -0.102, 0.0003953), (0.09676, -0.1019, 0.0003953), (0.09675, -0.1019, 0.0003953), (0.09674, -0.1019, 0.0003953), (0.09673, -0.1018, 0.0003953), (0.09671, -0.1018, 0.0003953), (0.09669, -0.1017, 0.0003953), (0.09667, -0.1017, 0.0003953), (0.09665, -0.1016, 0.0003953), (0.09663, -0.1016, 0.0003953), (0.09661, -0.1016, 0.0003953), (0.09658, -0.1015, 0.0003953), (0.09655, -0.1015, 0.0003953), (0.09652, -0.1014, 0.0003953), (0.09649, -0.1014, 0.0003953), (0.09646, -0.1014, 0.0003953), (0.09642, -0.1013, 0.0003953), (0.09639, -0.1013, 0.0003953), (0.09635, -0.1013, 0.0003953), (0.09631, -0.1012, 0.0003953), (0.09627, -0.1012, 0.0003953), (0.09623, -0.1012, 0.0003953), (0.09619, -0.1012, 0.0003953), (0.09615, -0.1012, 0.0003953), (0.0961, -0.1011, 0.0003953), (0.09606, -0.1011, 0.0003953), (0.09601, -0.1011, 0.0003953), (0.09597, -0.1011, 0.0003953), (0.09592, -0.1011, 0.0003953), (0.09588, -0.1011, 0.0003953), (0.09583, -0.1011, 0.0003953), (0.09578, -0.1011, 0.0003953), (0.09573, -0.1011, 0.0003953), (0.09569, -0.1011, 0.01071), (0.09561, -0.1011, 0.01071), (0.09554, -0.1011, 0.01071), (0.09547, -0.1011, 0.01071), (0.0954, -0.1011, 0.01071), (0.09534, -0.1011, 0.01071), (0.09527, -0.1011, 0.01071), (0.09521, -0.1012, 0.01071), (0.09514, -0.1012, 0.01071), (0.09508, -0.1012, 0.01071), (0.09502, -0.1013, 0.01071), (0.09497, -0.1013, 0.01071), (0.09492, -0.1014, 0.01071), (0.09487, -0.1014, 0.01071), (0.09482, -0.1015, 0.01071), (0.09478, -0.1015, 0.01071), (0.09474, -0.1016, 0.01071), (0.09471, -0.1017, 0.01071), (0.09468, -0.1017, 0.01071), (0.09466, -0.1018, 0.01071), (0.09463, -0.1019, 0.01071), (0.09462, -0.1019, 0.01071), (0.09461, -0.102, 0.01071), (0.0946, -0.1021, 0.01071), (0.0946, -0.1021, 0.01071), (0.0946, -0.1022, 0.01071), (0.09461, -0.1023, 0.01071), (0.09462, -0.1024, 0.01071), (0.09463, -0.1024, 0.01071), (0.09466, -0.1025, 0.01071), (0.09468, -0.1026, 0.01071), (0.09471, -0.1026, 0.01071), (0.09474, -0.1027, 0.01071), (0.09478, -0.1027, 0.01071), (0.09482, -0.1028, 0.01071), (0.09487, -0.1029, 0.01071), (0.09492, -0.1029, 0.01071), (0.09497, -0.103, 0.01071), (0.09502, -0.103, 0.01071), (0.09508, -0.103, 0.01071), (0.09514, -0.1031, 0.01071), (0.09521, -0.1031, 0.01071), (0.09527, -0.1031, 0.01071), (0.09534, -0.1032, 0.01071), (0.0954, -0.1032, 0.01071), (0.09547, -0.1032, 0.01071), (0.09554, -0.1032, 0.01071), (0.09561, -0.1032, 0.01071), (0.09569, -0.1032, 0.01071), (0.09576, -0.1032, 0.01071), (0.09583, -0.1032, 0.01071), (0.0959, -0.1032, 0.01071), (0.09597, -0.1032, 0.01071), (0.09604, -0.1032, 0.01071), (0.0961, -0.1031, 0.01071), (0.09617, -0.1031, 0.01071), (0.09623, -0.1031, 0.01071), (0.09629, -0.103, 0.01071), (0.09635, -0.103, 0.01071), (0.0964, -0.103, 0.01071), (0.09646, -0.1029, 0.01071), (0.09651, -0.1029, 0.01071), (0.09655, -0.1028, 0.01071), (0.09659, -0.1027, 0.01071), (0.09663, -0.1027, 0.01071), (0.09666, -0.1026, 0.01071), (0.09669, -0.1026, 0.01071), (0.09672, -0.1025, 0.01071), (0.09674, -0.1024, 0.01071), (0.09675, -0.1024, 0.01071), (0.09677, -0.1023, 0.01071), (0.09677, -0.1022, 0.01071), (0.09678, -0.1021, 0.01071), (0.09678, -0.1021, 0.01071), (0.09677, -0.102, 0.01071), (0.09677, -0.102, 0.01071), (0.09676, -0.1019, 0.01071), (0.09675, -0.1019, 0.01071), (0.09674, -0.1019, 0.01071), (0.09673, -0.1018, 0.01071), (0.09671, -0.1018, 0.01071), (0.09669, -0.1017, 0.01071), (0.09667, -0.1017, 0.01071), (0.09665, -0.1016, 0.01071), (0.09663, -0.1016, 0.01071), (0.09661, -0.1016, 0.01071), (0.09658, -0.1015, 0.01071), (0.09655, -0.1015, 0.01071), (0.09652, -0.1014, 0.01071), (0.09649, -0.1014, 0.01071), (0.09646, -0.1014, 0.01071), (0.09642, -0.1013, 0.01071), (0.09639, -0.1013, 0.01071), (0.09635, -0.1013, 0.01071), (0.09631, -0.1012, 0.01071), (0.09627, -0.1012, 0.01071), (0.09623, -0.1012, 0.01071), (0.09619, -0.1012, 0.01071), (0.09615, -0.1012, 0.01071), (0.0961, -0.1011, 0.01071), (0.09606, -0.1011, 0.01071), (0.09601, -0.1011, 0.01071), (0.09597, -0.1011, 0.01071), (0.09592, -0.1011, 0.01071), (0.09588, -0.1011, 0.01071), (0.09583, -0.1011, 0.01071), (0.09578, -0.1011, 0.01071), (0.09573, -0.1011, 0.01071)], [], [(0, 1, 2, 3, 4, 5, 6, 7, 8, 9, 10, 11, 12, 13, 14, 15, 16, 17, 18, 19, 20, 21, 22, 23, 24, 25, 26, 27, 28, 29, 30, 31, 32, 33, 34, 35, 36, 37, 38, 39, 40, 41, 42, 43, 44, 45, 46, 47, 48, 49, 50, 51, 52, 53, 54, 55, 56, 57, 58, 59, 60, 61, 62, 63, 64, 65, 66, 67, 68, 69, 70, 71, 72, 73, 74, 75, 76, 77, 78, 79, 80, 81, 82, 83, 84, 85, 86, 87, 88, 89, 90, 91, 92, 93, 94, 95, 96, 97, 98, 99, 100, 101, 102, 103, 104, 105, 106, 107), (108, 215, 214, 213, 212, 211, 210, 209, 208, 207, 206, 205, 204, 203, 202, 201, 200, 199, 198, 197, 196, 195, 194, 193, 192, 191, 190, 189, 188, 187, 186, 185, 184, 183, 182, 181, 180, 179, 178, 177, 176, 175, 174, 173, 172, 171, 170, 169, 168, 167, 166, 165, 164, 163, 162, 161, 160, 159, 158, 157, 156, 155, 154, 153, 152, 151, 150, 149, 148, 147, 146, 145, 144, 143, 142, 141, 140, 139, 138, 137, 136, 135, 134, 133, 132, 131, 130, 129, 128, 127, 126, 125, 124, 123, 122, 121, 120, 119, 118, 117, 116, 115, 114, 113, 112, 111, 110, 109), (96, 95, 203, 204), (45, 44, 152, 153), (97, 96, 204, 205), (46, 45, 153, 154), (98, 97, 205, 206), (47, 46, 154, 155), (99, 98, 206, 207), (48, 47, 155, 156), (100, 99, 207, 208), (49, 48, 156, 157), (101, 100, 208, 209), (50, 49, 157, 158), (102, 101, 209, 210), (51, 50, 158, 159), (103, 102, 210, 211), (52, 51, 159, 160), (1, 0, 108, 109), (104, 103, 211, 212), (53, 52, 160, 161), (2, 1, 109, 110), (105, 104, 212, 213), (54, 53, 161, 162), (3, 2, 110, 111), (106, 105, 213, 214), (55, 54, 162, 163), (4, 3, 111, 112), (107, 106, 214, 215), (56, 55, 163, 164), (5, 4, 112, 113), (0, 107, 215, 108), (57, 56, 164, 165), (6, 5, 113, 114), (58, 57, 165, 166), (7, 6, 114, 115), (59, 58, 166, 167), (8, 7, 115, 116), (60, 59, 167, 168), (9, 8, 116, 117), (61, 60, 168, 169), (10, 9, 117, 118), (62, 61, 169, 170), (11, 10, 118, 119), (63, 62, 170, 171), (12, 11, 119, 120), (64, 63, 171, 172), (13, 12, 120, 121), (65, 64, 172, 173), (14, 13, 121, 122), (66, 65, 173, 174), (15, 14, 122, 123), (67, 66, 174, 175), (16, 15, 123, 124), (68, 67, 175, 176), (17, 16, 124, 125), (69, 68, 176, 177), (18, 17, 125, 126), (70, 69, 177, 178), (19, 18, 126, 127), (71, 70, 178, 179), (20, 19, 127, 128), (72, 71, 179, 180), (21, 20, 128, 129), (73, 72, 180, 181), (22, 21, 129, 130), (74, 73, 181, 182), (23, 22, 130, 131), (75, 74, 182, 183), (24, 23, 131, 132), (76, 75, 183, 184), (25, 24, 132, 133), (77, 76, 184, 185), (26, 25, 133, 134), (78, 77, 185, 186), (27, 26, 134, 135), (79, 78, 186, 187), (28, 27, 135, 136), (80, 79, 187, 188), (29, 28, 136, 137), (81, 80, 188, 189), (30, 29, 137, 138), (82, 81, 189, 190), (31, 30, 138, 139), (83, 82, 190, 191), (32, 31, 139, 140), (84, 83, 191, 192), (33, 32, 140, 141), (85, 84, 192, 193), (34, 33, 141, 142), (86, 85, 193, 194), (35, 34, 142, 143), (87, 86, 194, 195), (36, 35, 143, 144), (88, 87, 195, 196), (37, 36, 144, 145), (89, 88, 196, 197), (38, 37, 145, 146), (90, 89, 197, 198), (39, 38, 146, 147), (91, 90, 198, 199), (40, 39, 147, 148), (92, 91, 199, 200), (41, 40, 148, 149), (93, 92, 200, 201), (42, 41, 149, 150), (94, 93, 201, 202), (43, 42, 150, 151), (95, 94, 202, 203), (44, 43, 151, 152)])
me_cucurve_112.materials.append(mat_svgmat)
me_cucurve_112.use_remesh_preserve_volume = False
me_cucurve_112.use_remesh_preserve_attributes = False
me_cucurve_112.use_mirror_vertex_groups = False
me_cucurve_112.auto_texspace = False
me_cucurve_112.update()
me_cucurve_113 = bpy.data.meshes.new('CUCurve.113')
me_cucurve_113.from_pydata([(2.444e-06, 0.001089, 0.005), (-6.955e-05, 0.001087, 0.005), (-0.0001409, 0.00108, 0.005), (-0.0002112, 0.001068, 0.005), (-0.0002805, 0.001052, 0.005), (-0.0003485, 0.001032, 0.005), (-0.0004149, 0.001007, 0.005), (-0.0004795, 0.0009778, 0.005), (-0.0005422, 0.0009445, 0.005), (-0.0006027, 0.0009072, 0.005), (-0.0006608, 0.0008658, 0.005), (-0.0007163, 0.0008205, 0.005), (-0.000769, 0.0007714, 0.005), (-0.0008184, 0.000719, 0.005), (-0.0008639, 0.0006637, 0.005), (-0.0009055, 0.0006058, 0.005), (-0.0009431, 0.0005454, 0.005), (-0.0009767, 0.0004829, 0.005), (-0.001006, 0.0004184, 0.005), (-0.001031, 0.0003521, 0.005), (-0.001052, 0.0002843, 0.005), (-0.001068, 0.0002151, 0.005), (-0.00108, 0.0001447, 0.005), (-0.001087, 7.349e-05, 0.005), (-0.00109, 1.512e-06, 0.005), (-0.001088, -7.047e-05, 0.005), (-0.001081, -0.0001417, 0.005), (-0.001069, -0.0002121, 0.005), (-0.001053, -0.0002814, 0.005), (-0.001032, -0.0003493, 0.005), (-0.001007, -0.0004157, 0.005), (-0.0009783, -0.0004803, 0.005), (-0.000945, -0.0005429, 0.005), (-0.0009076, -0.0006034, 0.005), (-0.0008662, -0.0006614, 0.005), (-0.0008209, -0.0007169, 0.005), (-0.0007717, -0.0007695, 0.005), (-0.0007192, -0.0008188, 0.005), (-0.0006638, -0.0008643, 0.005), (-0.0006059, -0.0009058, 0.005), (-0.0005455, -0.0009434, 0.005), (-0.0004829, -0.0009769, 0.005), (-0.0004184, -0.001006, 0.005), (-0.000352, -0.001031, 0.005), (-0.0002842, -0.001052, 0.005), (-0.0002149, -0.001068, 0.005), (-0.0001446, -0.00108, 0.005), (-7.331e-05, -0.001087, 0.005), (-1.319e-06, -0.00109, 0.005), (7.068e-05, -0.001087, 0.005), (0.000142, -0.00108, 0.005), (0.0002123, -0.001069, 0.005), (0.0002816, -0.001052, 0.005), (0.0003495, -0.001032, 0.005), (0.0004159, -0.001007, 0.005), (0.0004805, -0.0009777, 0.005), (0.0005431, -0.0009443, 0.005), (0.0006035, -0.0009069, 0.005), (0.0006616, -0.0008654, 0.005), (0.000717, -0.00082, 0.005), (0.0007696, -0.0007709, 0.005), (0.0008189, -0.0007183, 0.005), (0.0008643, -0.0006629, 0.005), (0.0009058, -0.0006049, 0.005), (0.0009433, -0.0005445, 0.005), (0.0009767, -0.000482, 0.005), (0.001006, -0.0004174, 0.005), (0.001031, -0.0003511, 0.005), (0.001052, -0.0002832, 0.005), (0.001068, -0.000214, 0.005), (0.00108, -0.0001436, 0.005), (0.001087, -7.234e-05, 0.005), (0.001089, -3.725e-07, 0.005), (0.001087, 7.144e-05, 0.005), (0.00108, 0.0001426, 0.005), (0.001068, 0.0002128, 0.005), (0.001052, 0.0002818, 0.005), (0.001031, 0.0003496, 0.005), (0.001006, 0.0004158, 0.005), (0.0009772, 0.0004802, 0.005), (0.0009439, 0.0005427, 0.005), (0.0009066, 0.000603, 0.005), (0.0008652, 0.0006609, 0.005), (0.00082, 0.0007163, 0.005), (0.0007709, 0.0007688, 0.005), (0.0007185, 0.000818, 0.005), (0.0006633, 0.0008633, 0.005), (0.0006055, 0.0009048, 0.005), (0.0005453, 0.0009423, 0.005), (0.0004829, 0.0009758, 0.005), (0.0004185, 0.001005, 0.005), (0.0003523, 0.00103, 0.005), (0.0002846, 0.001051, 0.005), (0.0002156, 0.001067, 0.005), (0.0001454, 0.001079, 0.005), (7.427e-05, 0.001086, 0.005), (2.444e-06, 0.001089, -0.005), (-6.955e-05, 0.001087, -0.005), (-0.0001409, 0.00108, -0.005), (-0.0002112, 0.001068, -0.005), (-0.0002805, 0.001052, -0.005), (-0.0003485, 0.001032, -0.005), (-0.0004149, 0.001007, -0.005), (-0.0004795, 0.0009778, -0.005), (-0.0005422, 0.0009445, -0.005), (-0.0006027, 0.0009072, -0.005), (-0.0006608, 0.0008658, -0.005), (-0.0007163, 0.0008205, -0.005), (-0.000769, 0.0007714, -0.005), (-0.0008184, 0.000719, -0.005), (-0.0008639, 0.0006637, -0.005), (-0.0009055, 0.0006058, -0.005), (-0.0009431, 0.0005454, -0.005), (-0.0009767, 0.0004829, -0.005), (-0.001006, 0.0004184, -0.005), (-0.001031, 0.0003521, -0.005), (-0.001052, 0.0002843, -0.005), (-0.001068, 0.0002151, -0.005), (-0.00108, 0.0001447, -0.005), (-0.001087, 7.349e-05, -0.005), (-0.00109, 1.512e-06, -0.005), (-0.001088, -7.047e-05, -0.005), (-0.001081, -0.0001417, -0.005), (-0.001069, -0.0002121, -0.005), (-0.001053, -0.0002814, -0.005), (-0.001032, -0.0003493, -0.005), (-0.001007, -0.0004157, -0.005), (-0.0009783, -0.0004803, -0.005), (-0.000945, -0.0005429, -0.005), (-0.0009076, -0.0006034, -0.005), (-0.0008662, -0.0006614, -0.005), (-0.0008209, -0.0007169, -0.005), (-0.0007717, -0.0007695, -0.005), (-0.0007192, -0.0008188, -0.005), (-0.0006638, -0.0008643, -0.005), (-0.0006059, -0.0009058, -0.005), (-0.0005455, -0.0009434, -0.005), (-0.0004829, -0.0009769, -0.005), (-0.0004184, -0.001006, -0.005), (-0.000352, -0.001031, -0.005), (-0.0002842, -0.001052, -0.005), (-0.0002149, -0.001068, -0.005), (-0.0001446, -0.00108, -0.005), (-7.331e-05, -0.001087, -0.005), (-1.319e-06, -0.00109, -0.005), (7.068e-05, -0.001087, -0.005), (0.000142, -0.00108, -0.005), (0.0002123, -0.001069, -0.005), (0.0002816, -0.001052, -0.005), (0.0003495, -0.001032, -0.005), (0.0004159, -0.001007, -0.005), (0.0004805, -0.0009777, -0.005), (0.0005431, -0.0009443, -0.005), (0.0006035, -0.0009069, -0.005), (0.0006616, -0.0008654, -0.005), (0.000717, -0.00082, -0.005), (0.0007696, -0.0007709, -0.005), (0.0008189, -0.0007183, -0.005), (0.0008643, -0.0006629, -0.005), (0.0009058, -0.0006049, -0.005), (0.0009433, -0.0005445, -0.005), (0.0009767, -0.000482, -0.005), (0.001006, -0.0004174, -0.005), (0.001031, -0.0003511, -0.005), (0.001052, -0.0002832, -0.005), (0.001068, -0.000214, -0.005), (0.00108, -0.0001436, -0.005), (0.001087, -7.234e-05, -0.005), (0.001089, -3.725e-07, -0.005), (0.001087, 7.144e-05, -0.005), (0.00108, 0.0001426, -0.005), (0.001068, 0.0002128, -0.005), (0.001052, 0.0002818, -0.005), (0.001031, 0.0003496, -0.005), (0.001006, 0.0004158, -0.005), (0.0009772, 0.0004802, -0.005), (0.0009439, 0.0005427, -0.005), (0.0009066, 0.000603, -0.005), (0.0008652, 0.0006609, -0.005), (0.00082, 0.0007163, -0.005), (0.0007709, 0.0007688, -0.005), (0.0007185, 0.000818, -0.005), (0.0006633, 0.0008633, -0.005), (0.0006055, 0.0009048, -0.005), (0.0005453, 0.0009423, -0.005), (0.0004829, 0.0009758, -0.005), (0.0004185, 0.001005, -0.005), (0.0003523, 0.00103, -0.005), (0.0002846, 0.001051, -0.005), (0.0002156, 0.001067, -0.005), (0.0001454, 0.001079, -0.005), (7.427e-05, 0.001086, -0.005)], [], [(0, 1, 2, 3, 4, 5, 6, 7, 8, 9, 10, 11, 12, 13, 14, 15, 16, 17, 18, 19, 20, 21, 22, 23, 24, 25, 26, 27, 28, 29, 30, 31, 32, 33, 34, 35, 36, 37, 38, 39, 40, 41, 42, 43, 44, 45, 46, 47, 48, 49, 50, 51, 52, 53, 54, 55, 56, 57, 58, 59, 60, 61, 62, 63, 64, 65, 66, 67, 68, 69, 70, 71, 72, 73, 74, 75, 76, 77, 78, 79, 80, 81, 82, 83, 84, 85, 86, 87, 88, 89, 90, 91, 92, 93, 94, 95), (96, 191, 190, 189, 188, 187, 186, 185, 184, 183, 182, 181, 180, 179, 178, 177, 176, 175, 174, 173, 172, 171, 170, 169, 168, 167, 166, 165, 164, 163, 162, 161, 160, 159, 158, 157, 156, 155, 154, 153, 152, 151, 150, 149, 148, 147, 146, 145, 144, 143, 142, 141, 140, 139, 138, 137, 136, 135, 134, 133, 132, 131, 130, 129, 128, 127, 126, 125, 124, 123, 122, 121, 120, 119, 118, 117, 116, 115, 114, 113, 112, 111, 110, 109, 108, 107, 106, 105, 104, 103, 102, 101, 100, 99, 98, 97), (92, 91, 187, 188), (66, 65, 161, 162), (40, 39, 135, 136), (14, 13, 109, 110), (93, 92, 188, 189), (67, 66, 162, 163), (41, 40, 136, 137), (15, 14, 110, 111), (94, 93, 189, 190), (68, 67, 163, 164), (42, 41, 137, 138), (16, 15, 111, 112), (95, 94, 190, 191), (69, 68, 164, 165), (43, 42, 138, 139), (17, 16, 112, 113), (0, 95, 191, 96), (70, 69, 165, 166), (44, 43, 139, 140), (18, 17, 113, 114), (71, 70, 166, 167), (45, 44, 140, 141), (19, 18, 114, 115), (72, 71, 167, 168), (46, 45, 141, 142), (20, 19, 115, 116), (73, 72, 168, 169), (47, 46, 142, 143), (21, 20, 116, 117), (74, 73, 169, 170), (48, 47, 143, 144), (22, 21, 117, 118), (75, 74, 170, 171), (49, 48, 144, 145), (23, 22, 118, 119), (76, 75, 171, 172), (50, 49, 145, 146), (24, 23, 119, 120), (77, 76, 172, 173), (51, 50, 146, 147), (25, 24, 120, 121), (78, 77, 173, 174), (52, 51, 147, 148), (26, 25, 121, 122), (79, 78, 174, 175), (53, 52, 148, 149), (27, 26, 122, 123), (1, 0, 96, 97), (80, 79, 175, 176), (54, 53, 149, 150), (28, 27, 123, 124), (2, 1, 97, 98), (81, 80, 176, 177), (55, 54, 150, 151), (29, 28, 124, 125), (3, 2, 98, 99), (82, 81, 177, 178), (56, 55, 151, 152), (30, 29, 125, 126), (4, 3, 99, 100), (83, 82, 178, 179), (57, 56, 152, 153), (31, 30, 126, 127), (5, 4, 100, 101), (84, 83, 179, 180), (58, 57, 153, 154), (32, 31, 127, 128), (6, 5, 101, 102), (85, 84, 180, 181), (59, 58, 154, 155), (33, 32, 128, 129), (7, 6, 102, 103), (86, 85, 181, 182), (60, 59, 155, 156), (34, 33, 129, 130), (8, 7, 103, 104), (87, 86, 182, 183), (61, 60, 156, 157), (35, 34, 130, 131), (9, 8, 104, 105), (88, 87, 183, 184), (62, 61, 157, 158), (36, 35, 131, 132), (10, 9, 105, 106), (89, 88, 184, 185), (63, 62, 158, 159), (37, 36, 132, 133), (11, 10, 106, 107), (90, 89, 185, 186), (64, 63, 159, 160), (38, 37, 133, 134), (12, 11, 107, 108), (91, 90, 186, 187), (65, 64, 160, 161), (39, 38, 134, 135), (13, 12, 108, 109)])
me_cucurve_113.materials.append(mat_svgmat)
me_cucurve_113.use_remesh_preserve_volume = False
me_cucurve_113.use_remesh_preserve_attributes = False
me_cucurve_113.use_mirror_vertex_groups = False
me_cucurve_113.auto_texspace = False
me_cucurve_113.update()
me_cucurve_122 = bpy.data.meshes.new('CUCurve.122')
me_cucurve_122.from_pydata([(0.119, -0.0685, 0.0), (0.119, -0.06844, 0.0), (0.119, -0.06837, 0.0), (0.1189, -0.0683, 0.0), (0.1189, -0.06824, 0.0), (0.1189, -0.06817, 0.0), (0.1189, -0.06811, 0.0), (0.1189, -0.06805, 0.0), (0.1188, -0.06799, 0.0), (0.1188, -0.06793, 0.0), (0.1187, -0.06788, 0.0), (0.1187, -0.06782, 0.0), (0.1187, -0.06777, 0.0), (0.1186, -0.06773, 0.0), (0.1186, -0.06768, 0.0), (0.1185, -0.06765, 0.0), (0.1184, -0.06761, 0.0), (0.1184, -0.06758, 0.0), (0.1183, -0.06755, 0.0), (0.1183, -0.06753, 0.0), (0.1182, -0.06751, 0.0), (0.1181, -0.06749, 0.0), (0.1181, -0.06748, 0.0), (0.118, -0.06747, 0.0), (0.1179, -0.06747, 0.0), (0.1179, -0.06747, 0.0), (0.1178, -0.06748, 0.0), (0.1177, -0.06749, 0.0), (0.1177, -0.06751, 0.0), (0.1176, -0.06753, 0.0), (0.1175, -0.06755, 0.0), (0.1175, -0.06758, 0.0), (0.1174, -0.06761, 0.0), (0.1174, -0.06765, 0.0), (0.1173, -0.06769, 0.0), (0.1172, -0.06773, 0.0), (0.1172, -0.06778, 0.0), (0.1171, -0.06783, 0.0), (0.1171, -0.06788, 0.0), (0.1171, -0.06793, 0.0), (0.117, -0.06799, 0.0), (0.117, -0.06805, 0.0), (0.117, -0.06811, 0.0), (0.1169, -0.06817, 0.0), (0.1169, -0.06824, 0.0), (0.1169, -0.0683, 0.0), (0.1169, -0.06837, 0.0), (0.1169, -0.06844, 0.0), (0.1169, -0.06851, 0.0), (0.1169, -0.06857, 0.0), (0.1169, -0.06864, 0.0), (0.1169, -0.06871, 0.0), (0.1169, -0.06877, 0.0), (0.1169, -0.06884, 0.0), (0.117, -0.0689, 0.0), (0.117, -0.06896, 0.0), (0.117, -0.06902, 0.0), (0.1171, -0.06908, 0.0), (0.1171, -0.06913, 0.0), (0.1172, -0.06919, 0.0), (0.1172, -0.06924, 0.0), (0.1172, -0.06928, 0.0), (0.1173, -0.06933, 0.0), (0.1174, -0.06937, 0.0), (0.1174, -0.0694, 0.0), (0.1175, -0.06943, 0.0), (0.1175, -0.06946, 0.0), (0.1176, -0.06948, 0.0), (0.1177, -0.0695, 0.0), (0.1177, -0.06952, 0.0), (0.1178, -0.06953, 0.0), (0.1179, -0.06954, 0.0), (0.1179, -0.06954, 0.0), (0.118, -0.06954, 0.0), (0.118, -0.06953, 0.0), (0.1181, -0.06953, 0.0), (0.1181, -0.06952, 0.0), (0.1182, -0.06951, 0.0), (0.1182, -0.0695, 0.0), (0.1182, -0.06949, 0.0), (0.1183, -0.06948, 0.0), (0.1183, -0.06946, 0.0), (0.1184, -0.06944, 0.0), (0.1184, -0.06942, 0.0), (0.1184, -0.0694, 0.0), (0.1185, -0.06938, 0.0), (0.1185, -0.06935, 0.0), (0.1186, -0.06932, 0.0), (0.1186, -0.0693, 0.0), (0.1186, -0.06927, 0.0), (0.1187, -0.06923, 0.0), (0.1187, -0.0692, 0.0), (0.1187, -0.06917, 0.0), (0.1187, -0.06913, 0.0), (0.1188, -0.0691, 0.0), (0.1188, -0.06906, 0.0), (0.1188, -0.06902, 0.0), (0.1188, -0.06898, 0.0), (0.1189, -0.06894, 0.0), (0.1189, -0.0689, 0.0), (0.1189, -0.06886, 0.0), (0.1189, -0.06882, 0.0), (0.1189, -0.06877, 0.0), (0.1189, -0.06873, 0.0), (0.1189, -0.06868, 0.0), (0.119, -0.06864, 0.0), (0.119, -0.0686, 0.0), (0.119, -0.06855, 0.0), (0.119, -0.0685, -0.004), (0.119, -0.06844, -0.004), (0.119, -0.06837, -0.004), (0.1189, -0.0683, -0.004), (0.1189, -0.06824, -0.004), (0.1189, -0.06817, -0.004), (0.1189, -0.06811, -0.004), (0.1189, -0.06805, -0.004), (0.1188, -0.06799, -0.004), (0.1188, -0.06793, -0.004), (0.1187, -0.06788, -0.004), (0.1187, -0.06782, -0.004), (0.1187, -0.06777, -0.004), (0.1186, -0.06773, -0.004), (0.1186, -0.06768, -0.004), (0.1185, -0.06765, -0.004), (0.1184, -0.06761, -0.004), (0.1184, -0.06758, -0.004), (0.1183, -0.06755, -0.004), (0.1183, -0.06753, -0.004), (0.1182, -0.06751, -0.004), (0.1181, -0.06749, -0.004), (0.1181, -0.06748, -0.004), (0.118, -0.06747, -0.004), (0.1179, -0.06747, -0.004), (0.1179, -0.06747, -0.004), (0.1178, -0.06748, -0.004), (0.1177, -0.06749, -0.004), (0.1177, -0.06751, -0.004), (0.1176, -0.06753, -0.004), (0.1175, -0.06755, -0.004), (0.1175, -0.06758, -0.004), (0.1174, -0.06761, -0.004), (0.1174, -0.06765, -0.004), (0.1173, -0.06769, -0.004), (0.1172, -0.06773, -0.004), (0.1172, -0.06778, -0.004), (0.1171, -0.06783, -0.004), (0.1171, -0.06788, -0.004), (0.1171, -0.06793, -0.004), (0.117, -0.06799, -0.004), (0.117, -0.06805, -0.004), (0.117, -0.06811, -0.004), (0.1169, -0.06817, -0.004), (0.1169, -0.06824, -0.004), (0.1169, -0.0683, -0.004), (0.1169, -0.06837, -0.004), (0.1169, -0.06844, -0.004), (0.1169, -0.06851, -0.004), (0.1169, -0.06857, -0.004), (0.1169, -0.06864, -0.004), (0.1169, -0.06871, -0.004), (0.1169, -0.06877, -0.004), (0.1169, -0.06884, -0.004), (0.117, -0.0689, -0.004), (0.117, -0.06896, -0.004), (0.117, -0.06902, -0.004), (0.1171, -0.06908, -0.004), (0.1171, -0.06913, -0.004), (0.1172, -0.06919, -0.004), (0.1172, -0.06924, -0.004), (0.1172, -0.06928, -0.004), (0.1173, -0.06933, -0.004), (0.1174, -0.06937, -0.004), (0.1174, -0.0694, -0.004), (0.1175, -0.06943, -0.004), (0.1175, -0.06946, -0.004), (0.1176, -0.06948, -0.004), (0.1177, -0.0695, -0.004), (0.1177, -0.06952, -0.004), (0.1178, -0.06953, -0.004), (0.1179, -0.06954, -0.004), (0.1179, -0.06954, -0.004), (0.118, -0.06954, -0.004), (0.118, -0.06953, -0.004), (0.1181, -0.06953, -0.004), (0.1181, -0.06952, -0.004), (0.1182, -0.06951, -0.004), (0.1182, -0.0695, -0.004), (0.1182, -0.06949, -0.004), (0.1183, -0.06948, -0.004), (0.1183, -0.06946, -0.004), (0.1184, -0.06944, -0.004), (0.1184, -0.06942, -0.004), (0.1184, -0.0694, -0.004), (0.1185, -0.06938, -0.004), (0.1185, -0.06935, -0.004), (0.1186, -0.06932, -0.004), (0.1186, -0.0693, -0.004), (0.1186, -0.06927, -0.004), (0.1187, -0.06923, -0.004), (0.1187, -0.0692, -0.004), (0.1187, -0.06917, -0.004), (0.1187, -0.06913, -0.004), (0.1188, -0.0691, -0.004), (0.1188, -0.06906, -0.004), (0.1188, -0.06902, -0.004), (0.1188, -0.06898, -0.004), (0.1189, -0.06894, -0.004), (0.1189, -0.0689, -0.004), (0.1189, -0.06886, -0.004), (0.1189, -0.06882, -0.004), (0.1189, -0.06877, -0.004), (0.1189, -0.06873, -0.004), (0.1189, -0.06868, -0.004), (0.119, -0.06864, -0.004), (0.119, -0.0686, -0.004), (0.119, -0.06855, -0.004)], [], [(0, 1, 2, 3, 4, 5, 6, 7, 8, 9, 10, 11, 12, 13, 14, 15, 16, 17, 18, 19, 20, 21, 22, 23, 24, 25, 26, 27, 28, 29, 30, 31, 32, 33, 34, 35, 36, 37, 38, 39, 40, 41, 42, 43, 44, 45, 46, 47, 48, 49, 50, 51, 52, 53, 54, 55, 56, 57, 58, 59, 60, 61, 62, 63, 64, 65, 66, 67, 68, 69, 70, 71, 72, 73, 74, 75, 76, 77, 78, 79, 80, 81, 82, 83, 84, 85, 86, 87, 88, 89, 90, 91, 92, 93, 94, 95, 96, 97, 98, 99, 100, 101, 102, 103, 104, 105, 106, 107), (108, 215, 214, 213, 212, 211, 210, 209, 208, 207, 206, 205, 204, 203, 202, 201, 200, 199, 198, 197, 196, 195, 194, 193, 192, 191, 190, 189, 188, 187, 186, 185, 184, 183, 182, 181, 180, 179, 178, 177, 176, 175, 174, 173, 172, 171, 170, 169, 168, 167, 166, 165, 164, 163, 162, 161, 160, 159, 158, 157, 156, 155, 154, 153, 152, 151, 150, 149, 148, 147, 146, 145, 144, 143, 142, 141, 140, 139, 138, 137, 136, 135, 134, 133, 132, 131, 130, 129, 128, 127, 126, 125, 124, 123, 122, 121, 120, 119, 118, 117, 116, 115, 114, 113, 112, 111, 110, 109), (20, 19, 127, 128), (72, 71, 179, 180), (21, 20, 128, 129), (73, 72, 180, 181), (22, 21, 129, 130), (74, 73, 181, 182), (23, 22, 130, 131), (75, 74, 182, 183), (24, 23, 131, 132), (76, 75, 183, 184), (25, 24, 132, 133), (77, 76, 184, 185), (26, 25, 133, 134), (78, 77, 185, 186), (27, 26, 134, 135), (79, 78, 186, 187), (28, 27, 135, 136), (80, 79, 187, 188), (29, 28, 136, 137), (81, 80, 188, 189), (30, 29, 137, 138), (82, 81, 189, 190), (31, 30, 138, 139), (83, 82, 190, 191), (32, 31, 139, 140), (84, 83, 191, 192), (33, 32, 140, 141), (85, 84, 192, 193), (34, 33, 141, 142), (86, 85, 193, 194), (35, 34, 142, 143), (87, 86, 194, 195), (36, 35, 143, 144), (88, 87, 195, 196), (37, 36, 144, 145), (89, 88, 196, 197), (38, 37, 145, 146), (90, 89, 197, 198), (39, 38, 146, 147), (91, 90, 198, 199), (40, 39, 147, 148), (92, 91, 199, 200), (41, 40, 148, 149), (93, 92, 200, 201), (42, 41, 149, 150), (94, 93, 201, 202), (43, 42, 150, 151), (95, 94, 202, 203), (44, 43, 151, 152), (96, 95, 203, 204), (45, 44, 152, 153), (97, 96, 204, 205), (46, 45, 153, 154), (98, 97, 205, 206), (47, 46, 154, 155), (99, 98, 206, 207), (48, 47, 155, 156), (100, 99, 207, 208), (49, 48, 156, 157), (101, 100, 208, 209), (50, 49, 157, 158), (102, 101, 209, 210), (51, 50, 158, 159), (103, 102, 210, 211), (52, 51, 159, 160), (1, 0, 108, 109), (104, 103, 211, 212), (53, 52, 160, 161), (2, 1, 109, 110), (105, 104, 212, 213), (54, 53, 161, 162), (3, 2, 110, 111), (106, 105, 213, 214), (55, 54, 162, 163), (4, 3, 111, 112), (107, 106, 214, 215), (56, 55, 163, 164), (5, 4, 112, 113), (0, 107, 215, 108), (57, 56, 164, 165), (6, 5, 113, 114), (58, 57, 165, 166), (7, 6, 114, 115), (59, 58, 166, 167), (8, 7, 115, 116), (60, 59, 167, 168), (9, 8, 116, 117), (61, 60, 168, 169), (10, 9, 117, 118), (62, 61, 169, 170), (11, 10, 118, 119), (63, 62, 170, 171), (12, 11, 119, 120), (64, 63, 171, 172), (13, 12, 120, 121), (65, 64, 172, 173), (14, 13, 121, 122), (66, 65, 173, 174), (15, 14, 122, 123), (67, 66, 174, 175), (16, 15, 123, 124), (68, 67, 175, 176), (17, 16, 124, 125), (69, 68, 176, 177), (18, 17, 125, 126), (70, 69, 177, 178), (19, 18, 126, 127), (71, 70, 178, 179)])
me_cucurve_122.materials.append(mat_svgmat)
me_cucurve_122.use_remesh_preserve_volume = False
me_cucurve_122.use_remesh_preserve_attributes = False
me_cucurve_122.use_mirror_vertex_groups = False
me_cucurve_122.auto_texspace = False
me_cucurve_122.update()
me_cucurve_150 = bpy.data.meshes.new('CUCurve.150')
me_cucurve_150.from_pydata([(0.006447, 0.003249, 0.00314), (0.006442, 0.003395, 0.00314), (0.006427, 0.00354, 0.00314), (0.006404, 0.003684, 0.00314), (0.006371, 0.003825, 0.00314), (0.006329, 0.003963, 0.00314), (0.006278, 0.004098, 0.00314), (0.006218, 0.004229, 0.00314), (0.00615, 0.004357, 0.00314), (0.006074, 0.00448, 0.00314), (0.005989, 0.004598, 0.00314), (0.005897, 0.004711, 0.00314), (0.005797, 0.004818, 0.00314), (0.005689, 0.004918, 0.00314), (0.005577, 0.00501, 0.00314), (0.005459, 0.005095, 0.00314), (0.005336, 0.005171, 0.00314), (0.005208, 0.005239, 0.00314), (0.005077, 0.005299, 0.00314), (0.004942, 0.005349, 0.00314), (0.004803, 0.005391, 0.00314), (0.004662, 0.005424, 0.00314), (0.004519, 0.005448, 0.00314), (0.004374, 0.005463, 0.00314), (0.004227, 0.005467, 0.00314), (0.004081, 0.005463, 0.00314), (0.003936, 0.005448, 0.00314), (0.003792, 0.005424, 0.00314), (0.003651, 0.005391, 0.00314), (0.003513, 0.005349, 0.00314), (0.003378, 0.005299, 0.00314), (0.003247, 0.005239, 0.00314), (0.003119, 0.005171, 0.00314), (0.002996, 0.005095, 0.00314), (0.002878, 0.00501, 0.00314), (0.002765, 0.004918, 0.00314), (0.002658, 0.004818, 0.00314), (0.002558, 0.004711, 0.00314), (0.002466, 0.004598, 0.00314), (0.002381, 0.00448, 0.00314), (0.002305, 0.004357, 0.00314), (0.002237, 0.004229, 0.00314), (0.002177, 0.004098, 0.00314), (0.002126, 0.003963, 0.00314), (0.002084, 0.003825, 0.00314), (0.002051, 0.003684, 0.00314), (0.002027, 0.00354, 0.00314), (0.002013, 0.003395, 0.00314), (0.002008, 0.003249, 0.00314), (0.002013, 0.003102, 0.00314), (0.002027, 0.002957, 0.00314), (0.002051, 0.002814, 0.00314), (0.002084, 0.002673, 0.00314), (0.002126, 0.002535, 0.00314), (0.002177, 0.0024, 0.00314), (0.002237, 0.002268, 0.00314), (0.002305, 0.002141, 0.00314), (0.002381, 0.002018, 0.00314), (0.002466, 0.0019, 0.00314), (0.002558, 0.001787, 0.00314), (0.002658, 0.00168, 0.00314), (0.002765, 0.00158, 0.00314), (0.002878, 0.001487, 0.00314), (0.002996, 0.001403, 0.00314), (0.003119, 0.001326, 0.00314), (0.003247, 0.001258, 0.00314), (0.003378, 0.001199, 0.00314), (0.003513, 0.001148, 0.00314), (0.003651, 0.001106, 0.00314), (0.003792, 0.001073, 0.00314), (0.003936, 0.001049, 0.00314), (0.004081, 0.001035, 0.00314), (0.004227, 0.00103, 0.00314), (0.004374, 0.001035, 0.00314), (0.004519, 0.001049, 0.00314), (0.004662, 0.001073, 0.00314), (0.004803, 0.001106, 0.00314), (0.004942, 0.001148, 0.00314), (0.005077, 0.001199, 0.00314), (0.005208, 0.001258, 0.00314), (0.005336, 0.001326, 0.00314), (0.005459, 0.001403, 0.00314), (0.005577, 0.001487, 0.00314), (0.005689, 0.00158, 0.00314), (0.005797, 0.00168, 0.00314), (0.005897, 0.001787, 0.00314), (0.005989, 0.0019, 0.00314), (0.006074, 0.002018, 0.00314), (0.00615, 0.002141, 0.00314), (0.006218, 0.002268, 0.00314), (0.006278, 0.0024, 0.00314), (0.006328, 0.002535, 0.00314), (0.006371, 0.002673, 0.00314), (0.006403, 0.002814, 0.00314), (0.006427, 0.002957, 0.00314), (0.006442, 0.003102, 0.00314), (-0.00639, -3.515e-05, 0.001), (-0.00605, 6.241e-05, 0.001), (-0.005715, 0.0001722, 0.001), (-0.005385, 0.000294, 0.001), (-0.00506, 0.0004278, 0.001), (-0.00474, 0.0005732, 0.001), (-0.004426, 0.0007302, 0.001), (-0.004117, 0.0008987, 0.001), (-0.003815, 0.001078, 0.001), (-0.00352, 0.001269, 0.001), (-0.003231, 0.001471, 0.001), (-0.00295, 0.001683, 0.001), (-0.002676, 0.001906, 0.001), (-0.002411, 0.002139, 0.001), (-0.002154, 0.002381, 0.001), (-0.001908, 0.002632, 0.001), (-0.00167, 0.002891, 0.001), (-0.001443, 0.003159, 0.001), (-0.001226, 0.003435, 0.001), (-0.001018, 0.003719, 0.001), (-0.0008218, 0.00401, 0.001), (-0.0006358, 0.004309, 0.001), (-0.0004607, 0.004614, 0.001), (-0.0002967, 0.004926, 0.001), (-0.0001441, 0.005244, 0.001), (-3.549e-05, 0.005467, 0.001), (8.404e-05, 0.005683, 0.001), (0.0002142, 0.005893, 0.001), (0.0003546, 0.006095, 0.001), (0.000505, 0.006289, 0.001), (0.0006651, 0.006475, 0.001), (0.0008345, 0.006653, 0.001), (0.001013, 0.006822, 0.001), (0.0012, 0.006981, 0.001), (0.001395, 0.007132, 0.001), (0.001599, 0.007272, 0.001), (0.00181, 0.007402, 0.001), (0.002027, 0.007521, 0.001), (0.00225, 0.007629, 0.001), (0.002477, 0.007724, 0.001), (0.002708, 0.007808, 0.001), (0.002943, 0.007879, 0.001), (0.003182, 0.007939, 0.001), (0.003422, 0.007986, 0.001), (0.003666, 0.00802, 0.001), (0.003911, 0.008043, 0.001), (0.004157, 0.008052, 0.001), (0.004404, 0.008049, 0.001), (0.004652, 0.008034, 0.001), (0.004898, 0.008005, 0.001), (0.005142, 0.007964, 0.001), (0.005382, 0.007911, 0.001), (0.005619, 0.007845, 0.001), (0.005852, 0.007768, 0.001), (0.006081, 0.007678, 0.001), (0.006305, 0.007577, 0.001), (0.006523, 0.007465, 0.001), (0.006736, 0.007342, 0.001), (0.006943, 0.007207, 0.001), (0.007143, 0.007062, 0.001), (0.007335, 0.006906, 0.001), (0.00752, 0.00674, 0.001), (0.007695, 0.006566, 0.001), (0.00786, 0.006383, 0.001), (0.008016, 0.006193, 0.001), (0.008161, 0.005995, 0.001), (0.008296, 0.00579, 0.001), (0.008421, 0.005578, 0.001), (0.008534, 0.00536, 0.001), (0.008636, 0.005136, 0.001), (0.008727, 0.004907, 0.001), (0.008806, 0.004673, 0.001), (0.008873, 0.004434, 0.001), (0.008923, 0.004238, 0.001), (0.009061, 0.003695, 0.001), (0.00927, 0.002874, 0.001), (0.009532, 0.001845, 0.001), (0.009829, 0.0006781, 0.001), (0.01014, -0.0005586, 0.001), (0.01046, -0.001795, 0.001), (0.01075, -0.002963, 0.001), (0.01102, -0.003991, 0.001), (0.01123, -0.004812, 0.001), (0.01136, -0.005355, 0.001), (0.01141, -0.005552, 0.001), (0.01141, -0.009149, 0.001), (0.01381, -0.009149, 0.001), (0.01381, -0.01715, 0.001), (0.01141, -0.01715, 0.001), (0.01141, -0.01835, 0.001), (0.01024, -0.01835, 0.001), (0.01024, -0.02075, 0.001), (0.003054, -0.02075, 0.001), (0.003054, -0.01835, 0.001), (-0.001778, -0.01835, 0.001), (-0.001778, -0.01635, 0.001), (-0.01378, -0.01635, 0.001), (-0.01378, -0.01835, 0.001), (-0.01976, -0.01835, 0.001), (-0.01976, -0.02075, 0.001), (-0.02569, -0.02075, 0.001), (-0.02569, -0.01835, 0.001), (-0.02673, -0.01835, 0.001), (-0.02673, -0.01715, 0.001), (-0.02913, -0.01715, 0.001), (-0.02913, -0.009149, 0.001), (-0.02673, -0.009149, 0.001), (-0.02673, -0.005552, 0.001), (-0.006124, -3.515e-05, 0.001), (-0.00613, -3.515e-05, 0.001), (-0.006144, -3.515e-05, 0.001), (-0.006166, -3.515e-05, 0.001), (-0.006193, -3.515e-05, 0.001), (-0.006224, -3.515e-05, 0.001), (-0.006257, -3.515e-05, 0.001), (-0.00629, -3.515e-05, 0.001), (-0.006321, -3.515e-05, 0.001), (-0.006348, -3.515e-05, 0.001), (-0.00637, -3.515e-05, 0.001), (-0.006385, -3.515e-05, 0.001), (-0.00639, -3.515e-05, -0.001), (-0.00605, 6.241e-05, -0.001), (-0.005715, 0.0001722, -0.001), (-0.005385, 0.000294, -0.001), (-0.00506, 0.0004278, -0.001), (-0.00474, 0.0005732, -0.001), (-0.004426, 0.0007302, -0.001), (-0.004117, 0.0008987, -0.001), (-0.003815, 0.001078, -0.001), (-0.00352, 0.001269, -0.001), (-0.003231, 0.001471, -0.001), (-0.00295, 0.001683, -0.001), (-0.002676, 0.001906, -0.001), (-0.002411, 0.002139, -0.001), (-0.002154, 0.002381, -0.001), (-0.001908, 0.002632, -0.001), (-0.00167, 0.002891, -0.001), (-0.001443, 0.003159, -0.001), (-0.001226, 0.003435, -0.001), (-0.001018, 0.003719, -0.001), (-0.0008218, 0.00401, -0.001), (-0.0006358, 0.004309, -0.001), (-0.0004607, 0.004614, -0.001), (-0.0002967, 0.004926, -0.001), (-0.0001441, 0.005244, -0.001), (-3.549e-05, 0.005467, -0.001), (8.404e-05, 0.005683, -0.001), (0.0002142, 0.005893, -0.001), (0.0003546, 0.006095, -0.001), (0.000505, 0.006289, -0.001), (0.0006651, 0.006475, -0.001), (0.0008345, 0.006653, -0.001), (0.001013, 0.006822, -0.001), (0.0012, 0.006981, -0.001), (0.001395, 0.007132, -0.001), (0.001599, 0.007272, -0.001), (0.00181, 0.007402, -0.001), (0.002027, 0.007521, -0.001), (0.00225, 0.007629, -0.001), (0.002477, 0.007724, -0.001), (0.002708, 0.007808, -0.001), (0.002943, 0.007879, -0.001), (0.003182, 0.007939, -0.001), (0.003422, 0.007986, -0.001), (0.003666, 0.00802, -0.001), (0.003911, 0.008043, -0.001), (0.004157, 0.008052, -0.001), (0.004404, 0.008049, -0.001), (0.004652, 0.008034, -0.001), (0.004898, 0.008005, -0.001), (0.005142, 0.007964, -0.001), (0.005382, 0.007911, -0.001), (0.005619, 0.007845, -0.001), (0.005852, 0.007768, -0.001), (0.006081, 0.007678, -0.001), (0.006305, 0.007577, -0.001), (0.006523, 0.007465, -0.001), (0.006736, 0.007342, -0.001), (0.006943, 0.007207, -0.001), (0.007143, 0.007062, -0.001), (0.007335, 0.006906, -0.001), (0.00752, 0.00674, -0.001), (0.007695, 0.006566, -0.001), (0.00786, 0.006383, -0.001), (0.008016, 0.006193, -0.001), (0.008161, 0.005995, -0.001), (0.008296, 0.00579, -0.001), (0.008421, 0.005578, -0.001), (0.008534, 0.00536, -0.001), (0.008636, 0.005136, -0.001), (0.008727, 0.004907, -0.001), (0.008806, 0.004673, -0.001), (0.008873, 0.004434, -0.001), (0.008923, 0.004238, -0.001), (0.009061, 0.003695, -0.001), (0.00927, 0.002874, -0.001), (0.009532, 0.001845, -0.001), (0.009829, 0.0006781, -0.001), (0.01014, -0.0005586, -0.001), (0.01046, -0.001795, -0.001), (0.01075, -0.002963, -0.001), (0.01102, -0.003991, -0.001), (0.01123, -0.004812, -0.001), (0.01136, -0.005355, -0.001), (0.01141, -0.005552, -0.001), (0.01141, -0.009149, -0.001), (0.01381, -0.009149, -0.001), (0.01381, -0.01715, -0.001), (0.01141, -0.01715, -0.001), (0.01141, -0.01835, -0.001), (0.01024, -0.01835, -0.001), (0.01024, -0.02075, -0.001), (0.003054, -0.02075, -0.001), (0.003054, -0.01835, -0.001), (-0.001778, -0.01835, -0.001), (-0.001778, -0.01635, -0.001), (-0.01378, -0.01635, -0.001), (-0.01378, -0.01835, -0.001), (-0.01976, -0.01835, -0.001), (-0.01976, -0.02075, -0.001), (-0.02569, -0.02075, -0.001), (-0.02569, -0.01835, -0.001), (-0.02673, -0.01835, -0.001), (-0.02673, -0.01715, -0.001), (-0.02913, -0.01715, -0.001), (-0.02913, -0.009149, -0.001), (-0.02673, -0.009149, -0.001), (-0.02673, -0.005552, -0.001), (-0.006124, -3.515e-05, -0.001), (-0.00613, -3.515e-05, -0.001), (-0.006144, -3.515e-05, -0.001), (-0.006166, -3.515e-05, -0.001), (-0.006193, -3.515e-05, -0.001), (-0.006224, -3.515e-05, -0.001), (-0.006257, -3.515e-05, -0.001), (-0.00629, -3.515e-05, -0.001), (-0.006321, -3.515e-05, -0.001), (-0.006348, -3.515e-05, -0.001), (-0.00637, -3.515e-05, -0.001), (-0.006385, -3.515e-05, -0.001), (0.002013, 0.003102, 0.001), (0.004519, 0.001049, 0.001), (0.004662, 0.001073, 0.001), (0.002013, 0.003395, 0.001), (0.002008, 0.003249, 0.001), (0.004803, 0.005391, 0.001), (0.004662, 0.005424, 0.001), (0.004519, 0.005448, 0.001), (0.004374, 0.001035, 0.001), (0.002027, 0.00354, 0.001), (0.006427, 0.002957, 0.001), (0.003792, 0.001073, 0.001), (0.002381, 0.00448, 0.001), (0.005577, 0.00501, 0.001), (0.006442, 0.003102, 0.001), (0.005689, 0.004918, 0.001), (0.005459, 0.005095, 0.001), (0.006403, 0.002814, 0.001), (0.003513, 0.005349, 0.001), (0.003651, 0.005391, 0.001), (0.002466, 0.004598, 0.001), (0.002996, 0.001403, 0.001), (0.002177, 0.0024, 0.001), (0.003119, 0.001326, 0.001), (0.002237, 0.002268, 0.001), (0.006218, 0.002268, 0.001), (0.002237, 0.004229, 0.001), (0.002305, 0.004357, 0.001), (0.006447, 0.003249, 0.001), (0.003378, 0.001199, 0.001), (0.003513, 0.001148, 0.001), (0.003247, 0.001258, 0.001), (0.005797, 0.004818, 0.001), (0.006328, 0.002535, 0.001), (0.006371, 0.002673, 0.001), (0.002177, 0.004098, 0.001), (0.005208, 0.005239, 0.001), (0.003936, 0.001049, 0.001), (0.002126, 0.003963, 0.001), (0.002084, 0.003825, 0.001), (0.003651, 0.001106, 0.001), (0.005336, 0.005171, 0.001), (0.005897, 0.004711, 0.001), (0.006442, 0.003395, 0.001), (0.006404, 0.003684, 0.001), (0.006218, 0.004229, 0.001), (0.005989, 0.004598, 0.001), (0.005336, 0.001326, 0.001), (0.006278, 0.0024, 0.001), (0.005459, 0.001403, 0.001), (0.002558, 0.004711, 0.001), (0.004374, 0.005463, 0.001), (0.004081, 0.005463, 0.001), (0.003936, 0.005448, 0.001), (0.002051, 0.002814, 0.001), (0.002084, 0.002673, 0.001), (0.004227, 0.005467, 0.001), (0.004803, 0.001106, 0.001), (0.005077, 0.001199, 0.001), (0.004942, 0.001148, 0.001), (0.002027, 0.002957, 0.001), (0.005208, 0.001258, 0.001), (0.005897, 0.001787, 0.001), (0.002658, 0.00168, 0.001), (0.003119, 0.005171, 0.001), (0.005989, 0.0019, 0.001), (0.002658, 0.004818, 0.001), (0.006278, 0.004098, 0.001), (0.005577, 0.001487, 0.001), (0.006427, 0.00354, 0.001), (0.003247, 0.005239, 0.001), (0.002305, 0.002141, 0.001), (0.002381, 0.002018, 0.001), (0.006074, 0.00448, 0.001), (0.002765, 0.004918, 0.001), (0.00615, 0.002141, 0.001), (0.002466, 0.0019, 0.001), (0.002996, 0.005095, 0.001), (0.002558, 0.001787, 0.001), (0.006329, 0.003963, 0.001), (0.005797, 0.00168, 0.001), (0.00615, 0.004357, 0.001), (0.002765, 0.00158, 0.001), (0.002878, 0.00501, 0.001), (0.006074, 0.002018, 0.001), (0.006371, 0.003825, 0.001), (0.005689, 0.00158, 0.001), (0.003378, 0.005299, 0.001), (0.002878, 0.001487, 0.001), (0.002051, 0.003684, 0.001), (0.004081, 0.001035, 0.001), (0.004942, 0.005349, 0.001), (0.005077, 0.005299, 0.001), (0.003792, 0.005424, 0.001), (0.004227, 0.00103, 0.001), (0.002126, 0.002535, 0.001), (0.008686, 0.003249, 0.00314), (0.008676, 0.003543, 0.00314), (0.008647, 0.003835, 0.00314), (0.008599, 0.004122, 0.00314), (0.008533, 0.004406, 0.00314), (0.008449, 0.004683, 0.00314), (0.008347, 0.004955, 0.00314), (0.008227, 0.005219, 0.00314), (0.00809, 0.005475, 0.00314), (0.007937, 0.005722, 0.00314), (0.007767, 0.005959, 0.00314), (0.007581, 0.006186, 0.00314), (0.00738, 0.006401, 0.00314), (0.007165, 0.006602, 0.00314), (0.006938, 0.006788, 0.00314), (0.006701, 0.006957, 0.00314), (0.006454, 0.007111, 0.00314), (0.006198, 0.007247, 0.00314), (0.005934, 0.007367, 0.00314), (0.005662, 0.007469, 0.00314), (0.005384, 0.007554, 0.00314), (0.005101, 0.00762, 0.00314), (0.004813, 0.007668, 0.00314), (0.004522, 0.007697, 0.00314), (0.004227, 0.007706, 0.00314), (0.003933, 0.007697, 0.00314), (0.003641, 0.007668, 0.00314), (0.003353, 0.00762, 0.00314), (0.00307, 0.007554, 0.00314), (0.002793, 0.007469, 0.00314), (0.002521, 0.007367, 0.00314), (0.002257, 0.007247, 0.00314), (0.002001, 0.007111, 0.00314), (0.001754, 0.006957, 0.00314), (0.001516, 0.006788, 0.00314), (0.00129, 0.006602, 0.00314), (0.001075, 0.006401, 0.00314), (0.0008733, 0.006186, 0.00314), (0.0006876, 0.005959, 0.00314), (0.0005179, 0.005722, 0.00314), (0.0003645, 0.005475, 0.00314), (0.0002278, 0.005219, 0.00314), (0.0001082, 0.004955, 0.00314), (5.979e-06, 0.004683, 0.00314), (-7.844e-05, 0.004406, 0.00314), (-0.0001447, 0.004122, 0.00314), (-0.0001925, 0.003835, 0.00314), (-0.0002215, 0.003543, 0.00314), (-0.0002312, 0.003249, 0.00314), (-0.0002215, 0.002954, 0.00314), (-0.0001925, 0.002663, 0.00314), (-0.0001448, 0.002375, 0.00314), (-7.847e-05, 0.002092, 0.00314), (5.947e-06, 0.001814, 0.00314), (0.0001081, 0.001543, 0.00314), (0.0002278, 0.001279, 0.00314), (0.0003645, 0.001023, 0.00314), (0.0005179, 0.0007757, 0.00314), (0.0006876, 0.0005384, 0.00314), (0.0008733, 0.0003118, 0.00314), (0.001075, 9.67e-05, 0.00314), (0.00129, -0.0001046, 0.00314), (0.001516, -0.0002903, 0.00314), (0.001754, -0.00046, 0.00314), (0.002001, -0.0006133, 0.00314), (0.002257, -0.00075, 0.00314), (0.002521, -0.0008696, 0.00314), (0.002793, -0.0009718, 0.00314), (0.00307, -0.001056, 0.00314), (0.003354, -0.001122, 0.00314), (0.003641, -0.00117, 0.00314), (0.003933, -0.001199, 0.00314), (0.004227, -0.001209, 0.00314), (0.004522, -0.001199, 0.00314), (0.004813, -0.00117, 0.00314), (0.005101, -0.001122, 0.00314), (0.005384, -0.001056, 0.00314), (0.005662, -0.0009718, 0.00314), (0.005934, -0.0008696, 0.00314), (0.006198, -0.00075, 0.00314), (0.006454, -0.0006133, 0.00314), (0.006701, -0.00046, 0.00314), (0.006938, -0.0002903, 0.00314), (0.007165, -0.0001046, 0.00314), (0.00738, 9.67e-05, 0.00314), (0.007581, 0.0003117, 0.00314), (0.007767, 0.0005383, 0.00314), (0.007937, 0.0007756, 0.00314), (0.00809, 0.001023, 0.00314), (0.008227, 0.001279, 0.00314), (0.008347, 0.001543, 0.00314), (0.008449, 0.001814, 0.00314), (0.008533, 0.002092, 0.00314), (0.008599, 0.002375, 0.00314), (0.008647, 0.002663, 0.00314), (0.008676, 0.002954, 0.00314), (0.008686, 0.003249, 0.00398), (0.008676, 0.003543, 0.00398), (0.008647, 0.003835, 0.00398), (0.008599, 0.004122, 0.00398), (0.008533, 0.004406, 0.00398), (0.008449, 0.004683, 0.00398), (0.008347, 0.004955, 0.00398), (0.008227, 0.005219, 0.00398), (0.00809, 0.005475, 0.00398), (0.007937, 0.005722, 0.00398), (0.007767, 0.005959, 0.00398), (0.007581, 0.006186, 0.00398), (0.00738, 0.006401, 0.00398), (0.007165, 0.006602, 0.00398), (0.006938, 0.006788, 0.00398), (0.006701, 0.006957, 0.00398), (0.006454, 0.007111, 0.00398), (0.006198, 0.007247, 0.00398), (0.005934, 0.007367, 0.00398), (0.005662, 0.007469, 0.00398), (0.005384, 0.007554, 0.00398), (0.005101, 0.00762, 0.00398), (0.004813, 0.007668, 0.00398), (0.004522, 0.007697, 0.00398), (0.004227, 0.007706, 0.00398), (0.003933, 0.007697, 0.00398), (0.003641, 0.007668, 0.00398), (0.003353, 0.00762, 0.00398), (0.00307, 0.007554, 0.00398), (0.002793, 0.007469, 0.00398), (0.002521, 0.007367, 0.00398), (0.002257, 0.007247, 0.00398), (0.002001, 0.007111, 0.00398), (0.001754, 0.006957, 0.00398), (0.001516, 0.006788, 0.00398), (0.00129, 0.006602, 0.00398), (0.001075, 0.006401, 0.00398), (0.0008733, 0.006186, 0.00398), (0.0006876, 0.005959, 0.00398), (0.0005179, 0.005722, 0.00398), (0.0003645, 0.005475, 0.00398), (0.0002278, 0.005219, 0.00398), (0.0001082, 0.004955, 0.00398), (5.979e-06, 0.004683, 0.00398), (-7.844e-05, 0.004406, 0.00398), (-0.0001447, 0.004122, 0.00398), (-0.0001925, 0.003835, 0.00398), (-0.0002215, 0.003543, 0.00398), (-0.0002312, 0.003249, 0.00398), (-0.0002215, 0.002954, 0.00398), (-0.0001925, 0.002663, 0.00398), (-0.0001448, 0.002375, 0.00398), (-7.847e-05, 0.002092, 0.00398), (5.947e-06, 0.001814, 0.00398), (0.0001081, 0.001543, 0.00398), (0.0002278, 0.001279, 0.00398), (0.0003645, 0.001023, 0.00398), (0.0005179, 0.0007757, 0.00398), (0.0006876, 0.0005384, 0.00398), (0.0008733, 0.0003118, 0.00398), (0.001075, 9.67e-05, 0.00398), (0.00129, -0.0001046, 0.00398), (0.001516, -0.0002903, 0.00398), (0.001754, -0.00046, 0.00398), (0.002001, -0.0006133, 0.00398), (0.002257, -0.00075, 0.00398), (0.002521, -0.0008696, 0.00398), (0.002793, -0.0009718, 0.00398), (0.00307, -0.001056, 0.00398), (0.003354, -0.001122, 0.00398), (0.003641, -0.00117, 0.00398), (0.003933, -0.001199, 0.00398), (0.004227, -0.001209, 0.00398), (0.004522, -0.001199, 0.00398), (0.004813, -0.00117, 0.00398), (0.005101, -0.001122, 0.00398), (0.005384, -0.001056, 0.00398), (0.005662, -0.0009718, 0.00398), (0.005934, -0.0008696, 0.00398), (0.006198, -0.00075, 0.00398), (0.006454, -0.0006133, 0.00398), (0.006701, -0.00046, 0.00398), (0.006938, -0.0002903, 0.00398), (0.007165, -0.0001046, 0.00398), (0.00738, 9.67e-05, 0.00398), (0.007581, 0.0003117, 0.00398), (0.007767, 0.0005383, 0.00398), (0.007937, 0.0007756, 0.00398), (0.00809, 0.001023, 0.00398), (0.008227, 0.001279, 0.00398), (0.008347, 0.001543, 0.00398), (0.008449, 0.001814, 0.00398), (0.008533, 0.002092, 0.00398), (0.008599, 0.002375, 0.00398), (0.008647, 0.002663, 0.00398), (0.008676, 0.002954, 0.00398)], [], [(73, 72, 504, 505), (96, 97, 98, 99, 100, 101, 102, 103, 104, 105, 106, 107, 108, 109, 110, 111, 112, 113, 114, 340, 336, 396, 390, 391, 431, 358, 360, 407, 408, 412, 414, 399, 418, 424, 357, 359, 367, 365, 366, 376, 347, 373, 426, 430, 344, 337, 338, 393, 395, 394, 397, 383, 385, 404, 422, 416, 398, 401, 420, 411, 361, 384, 369, 370, 353, 346, 350, 364, 170, 171, 172, 173, 174, 175, 176, 177, 178, 179, 180, 181, 182, 183, 184, 185, 186, 187, 188, 189, 190, 191, 192, 193, 194, 195, 196, 197, 198, 199, 200, 201, 202, 203, 204, 205, 206, 207, 208, 209, 210, 211, 212, 213, 214, 215), (216, 335, 334, 333, 332, 331, 330, 329, 328, 327, 326, 325, 324, 323, 322, 321, 320, 319, 318, 317, 316, 315, 314, 313, 312, 311, 310, 309, 308, 307, 306, 305, 304, 303, 302, 301, 300, 299, 298, 297, 296, 295, 294, 293, 292, 291, 290, 289, 288, 287, 286, 285, 284, 283, 282, 281, 280, 279, 278, 277, 276, 275, 274, 273, 272, 271, 270, 269, 268, 267, 266, 265, 264, 263, 262, 261, 260, 259, 258, 257, 256, 255, 254, 253, 252, 251, 250, 249, 248, 247, 246, 245, 244, 243, 242, 241, 240, 239, 238, 237, 236, 235, 234, 233, 232, 231, 230, 229, 228, 227, 226, 225, 224, 223, 222, 221, 220, 219, 218, 217), (169, 168, 288, 289), (118, 117, 237, 238), (170, 169, 289, 290), (119, 118, 238, 239), (171, 170, 290, 291), (120, 119, 239, 240), (172, 171, 291, 292), (121, 120, 240, 241), (173, 172, 292, 293), (122, 121, 241, 242), (174, 173, 293, 294), (123, 122, 242, 243), (175, 174, 294, 295), (124, 123, 243, 244), (176, 175, 295, 296), (125, 124, 244, 245), (177, 176, 296, 297), (126, 125, 245, 246), (178, 177, 297, 298), (127, 126, 246, 247), (179, 178, 298, 299), (128, 127, 247, 248), (180, 179, 299, 300), (129, 128, 248, 249), (181, 180, 300, 301), (130, 129, 249, 250), (182, 181, 301, 302), (131, 130, 250, 251), (183, 182, 302, 303), (132, 131, 251, 252), (184, 183, 303, 304), (133, 132, 252, 253), (185, 184, 304, 305), (134, 133, 253, 254), (186, 185, 305, 306), (135, 134, 254, 255), (187, 186, 306, 307), (136, 135, 255, 256), (188, 187, 307, 308), (137, 136, 256, 257), (189, 188, 308, 309), (138, 137, 257, 258), (190, 189, 309, 310), (139, 138, 258, 259), (191, 190, 310, 311), (140, 139, 259, 260), (192, 191, 311, 312), (141, 140, 260, 261), (193, 192, 312, 313), (142, 141, 261, 262), (194, 193, 313, 314), (143, 142, 262, 263), (195, 194, 314, 315), (144, 143, 263, 264), (196, 195, 315, 316), (145, 144, 264, 265), (197, 196, 316, 317), (146, 145, 265, 266), (198, 197, 317, 318), (147, 146, 266, 267), (199, 198, 318, 319), (148, 147, 267, 268), (97, 96, 216, 217), (200, 199, 319, 320), (149, 148, 268, 269), (98, 97, 217, 218), (201, 200, 320, 321), (150, 149, 269, 270), (99, 98, 218, 219), (202, 201, 321, 322), (151, 150, 270, 271), (100, 99, 219, 220), (203, 202, 322, 323), (152, 151, 271, 272), (101, 100, 220, 221), (204, 203, 323, 324), (153, 152, 272, 273), (102, 101, 221, 222), (205, 204, 324, 325), (154, 153, 273, 274), (103, 102, 222, 223), (206, 205, 325, 326), (155, 154, 274, 275), (104, 103, 223, 224), (207, 206, 326, 327), (156, 155, 275, 276), (105, 104, 224, 225), (208, 207, 327, 328), (157, 156, 276, 277), (106, 105, 225, 226), (209, 208, 328, 329), (158, 157, 277, 278), (107, 106, 226, 227), (210, 209, 329, 330), (159, 158, 278, 279), (108, 107, 227, 228), (211, 210, 330, 331), (160, 159, 279, 280), (109, 108, 228, 229), (212, 211, 331, 332), (161, 160, 280, 281), (110, 109, 229, 230), (213, 212, 332, 333), (162, 161, 281, 282), (111, 110, 230, 231), (214, 213, 333, 334), (163, 162, 282, 283), (112, 111, 231, 232), (215, 214, 334, 335), (164, 163, 283, 284), (113, 112, 232, 233), (96, 215, 335, 216), (165, 164, 284, 285), (114, 113, 233, 234), (166, 165, 285, 286), (115, 114, 234, 235), (167, 166, 286, 287), (116, 115, 235, 236), (168, 167, 287, 288), (117, 116, 236, 237), (350, 346, 94, 95), (425, 375, 44, 45), (412, 408, 57, 58), (349, 351, 13, 14), (362, 363, 40, 41), (406, 423, 30, 31), (340, 339, 47, 48), (407, 360, 55, 56), (360, 358, 54, 55), (390, 396, 50, 51), (338, 337, 74, 75), (385, 383, 80, 81), (377, 352, 15, 16), (381, 403, 6, 7), (379, 364, 0, 1), (342, 341, 20, 21), (361, 411, 88, 89), (354, 355, 28, 29), (387, 343, 22, 23), (353, 370, 92, 93), (374, 371, 42, 43), (170, 364, 379, 405, 380, 421, 415, 403, 381, 417, 409, 382, 378, 368, 351, 349, 352, 377, 372, 428, 427, 341, 342, 343, 387, 392, 388, 389, 429, 355, 354, 423, 406, 400, 413, 419, 410, 402, 386, 356, 348, 363, 362, 371, 374, 375, 425, 345, 339, 340, 114, 115, 116, 117, 118, 119, 120, 121, 122, 123, 124, 125, 126, 127, 128, 129, 130, 131, 132, 133, 134, 135, 136, 137, 138, 139, 140, 141, 142, 143, 144, 145, 146, 147, 148, 149, 150, 151, 152, 153, 154, 155, 156, 157, 158, 159, 160, 161, 162, 163, 164, 165, 166, 167, 168, 169), (370, 369, 91, 92), (391, 390, 51, 52), (373, 347, 69, 70), (394, 395, 77, 78), (388, 392, 24, 25), (421, 380, 3, 4), (399, 414, 59, 60), (346, 353, 93, 94), (345, 425, 45, 46), (418, 399, 60, 61), (413, 400, 32, 33), (431, 391, 52, 53), (402, 410, 35, 36), (365, 367, 65, 66), (352, 349, 14, 15), (351, 368, 12, 13), (384, 361, 89, 90), (341, 427, 19, 20), (426, 373, 70, 71), (364, 350, 95, 0), (400, 406, 31, 32), (375, 374, 43, 44), (419, 413, 33, 34), (371, 362, 41, 42), (397, 394, 78, 79), (372, 377, 16, 17), (411, 420, 87, 88), (398, 416, 84, 85), (369, 384, 90, 91), (392, 387, 23, 24), (356, 386, 37, 38), (409, 417, 8, 9), (355, 429, 27, 28), (408, 407, 56, 57), (414, 412, 58, 59), (367, 359, 64, 65), (344, 430, 72, 73), (382, 409, 9, 10), (363, 348, 39, 40), (429, 389, 26, 27), (343, 342, 21, 22), (337, 344, 73, 74), (393, 338, 75, 76), (396, 336, 49, 50), (430, 426, 71, 72), (427, 428, 18, 19), (357, 424, 62, 63), (410, 419, 34, 35), (422, 404, 82, 83), (358, 431, 53, 54), (395, 393, 76, 77), (386, 402, 36, 37), (336, 340, 48, 49), (405, 379, 1, 2), (368, 378, 11, 12), (404, 385, 81, 82), (417, 381, 7, 8), (423, 354, 29, 30), (366, 365, 66, 67), (339, 345, 46, 47), (415, 421, 4, 5), (389, 388, 25, 26), (378, 382, 10, 11), (416, 422, 83, 84), (359, 357, 63, 64), (383, 397, 79, 80), (348, 356, 38, 39), (376, 366, 67, 68), (380, 405, 2, 3), (403, 415, 5, 6), (401, 398, 85, 86), (420, 401, 86, 87), (428, 372, 17, 18), (424, 418, 61, 62), (347, 376, 68, 69), (510, 509, 605, 606), (47, 46, 478, 479), (21, 20, 452, 453), (74, 73, 505, 506), (48, 47, 479, 480), (22, 21, 453, 454), (75, 74, 506, 507), (49, 48, 480, 481), (23, 22, 454, 455), (76, 75, 507, 508), (50, 49, 481, 482), (24, 23, 455, 456), (77, 76, 508, 509), (51, 50, 482, 483), (25, 24, 456, 457), (78, 77, 509, 510), (52, 51, 483, 484), (26, 25, 457, 458), (79, 78, 510, 511), (53, 52, 484, 485), (27, 26, 458, 459), (1, 0, 432, 433), (80, 79, 511, 512), (54, 53, 485, 486), (28, 27, 459, 460), (2, 1, 433, 434), (81, 80, 512, 513), (55, 54, 486, 487), (29, 28, 460, 461), (3, 2, 434, 435), (82, 81, 513, 514), (56, 55, 487, 488), (30, 29, 461, 462), (4, 3, 435, 436), (83, 82, 514, 515), (57, 56, 488, 489), (31, 30, 462, 463), (5, 4, 436, 437), (84, 83, 515, 516), (58, 57, 489, 490), (32, 31, 463, 464), (6, 5, 437, 438), (85, 84, 516, 517), (59, 58, 490, 491), (33, 32, 464, 465), (7, 6, 438, 439), (86, 85, 517, 518), (60, 59, 491, 492), (34, 33, 465, 466), (8, 7, 439, 440), (87, 86, 518, 519), (61, 60, 492, 493), (35, 34, 466, 467), (9, 8, 440, 441), (88, 87, 519, 520), (62, 61, 493, 494), (36, 35, 467, 468), (10, 9, 441, 442), (89, 88, 520, 521), (63, 62, 494, 495), (37, 36, 468, 469), (11, 10, 442, 443), (90, 89, 521, 522), (64, 63, 495, 496), (38, 37, 469, 470), (12, 11, 443, 444), (91, 90, 522, 523), (65, 64, 496, 497), (39, 38, 470, 471), (13, 12, 444, 445), (92, 91, 523, 524), (66, 65, 497, 498), (40, 39, 471, 472), (14, 13, 445, 446), (93, 92, 524, 525), (67, 66, 498, 499), (41, 40, 472, 473), (15, 14, 446, 447), (94, 93, 525, 526), (68, 67, 499, 500), (42, 41, 473, 474), (16, 15, 447, 448), (95, 94, 526, 527), (69, 68, 500, 501), (43, 42, 474, 475), (17, 16, 448, 449), (0, 95, 527, 432), (70, 69, 501, 502), (44, 43, 475, 476), (18, 17, 449, 450), (71, 70, 502, 503), (45, 44, 476, 477), (19, 18, 450, 451), (72, 71, 503, 504), (46, 45, 477, 478), (20, 19, 451, 452), (528, 623, 622, 621, 620, 619, 618, 617, 616, 615, 614, 613, 612, 611, 610, 609, 608, 607, 606, 605, 604, 603, 602, 601, 600, 599, 598, 597, 596, 595, 594, 593, 592, 591, 590, 589, 588, 587, 586, 585, 584, 583, 582, 581, 580, 579, 578, 577, 576, 575, 574, 573, 572, 571, 570, 569, 568, 567, 566, 565, 564, 563, 562, 561, 560, 559, 558, 557, 556, 555, 554, 553, 552, 551, 550, 549, 548, 547, 546, 545, 544, 543, 542, 541, 540, 539, 538, 537, 536, 535, 534, 533, 532, 531, 530, 529), (484, 483, 579, 580), (458, 457, 553, 554), (511, 510, 606, 607), (485, 484, 580, 581), (459, 458, 554, 555), (433, 432, 528, 529), (512, 511, 607, 608), (486, 485, 581, 582), (460, 459, 555, 556), (434, 433, 529, 530), (513, 512, 608, 609), (487, 486, 582, 583), (461, 460, 556, 557), (435, 434, 530, 531), (514, 513, 609, 610), (488, 487, 583, 584), (462, 461, 557, 558), (436, 435, 531, 532), (515, 514, 610, 611), (489, 488, 584, 585), (463, 462, 558, 559), (437, 436, 532, 533), (516, 515, 611, 612), (490, 489, 585, 586), (464, 463, 559, 560), (438, 437, 533, 534), (517, 516, 612, 613), (491, 490, 586, 587), (465, 464, 560, 561), (439, 438, 534, 535), (518, 517, 613, 614), (492, 491, 587, 588), (466, 465, 561, 562), (440, 439, 535, 536), (519, 518, 614, 615), (493, 492, 588, 589), (467, 466, 562, 563), (441, 440, 536, 537), (520, 519, 615, 616), (494, 493, 589, 590), (468, 467, 563, 564), (442, 441, 537, 538), (521, 520, 616, 617), (495, 494, 590, 591), (469, 468, 564, 565), (443, 442, 538, 539), (522, 521, 617, 618), (496, 495, 591, 592), (470, 469, 565, 566), (444, 443, 539, 540), (523, 522, 618, 619), (497, 496, 592, 593), (471, 470, 566, 567), (445, 444, 540, 541), (524, 523, 619, 620), (498, 497, 593, 594), (472, 471, 567, 568), (446, 445, 541, 542), (525, 524, 620, 621), (499, 498, 594, 595), (473, 472, 568, 569), (447, 446, 542, 543), (526, 525, 621, 622), (500, 499, 595, 596), (474, 473, 569, 570), (448, 447, 543, 544), (527, 526, 622, 623), (501, 500, 596, 597), (475, 474, 570, 571), (449, 448, 544, 545), (432, 527, 623, 528), (502, 501, 597, 598), (476, 475, 571, 572), (450, 449, 545, 546), (503, 502, 598, 599), (477, 476, 572, 573), (451, 450, 546, 547), (504, 503, 599, 600), (478, 477, 573, 574), (452, 451, 547, 548), (505, 504, 600, 601), (479, 478, 574, 575), (453, 452, 548, 549), (506, 505, 601, 602), (480, 479, 575, 576), (454, 453, 549, 550), (507, 506, 602, 603), (481, 480, 576, 577), (455, 454, 550, 551), (508, 507, 603, 604), (482, 481, 577, 578), (456, 455, 551, 552), (509, 508, 604, 605), (483, 482, 578, 579), (457, 456, 552, 553)])
me_cucurve_150.materials.append(mat_svgmat)
me_cucurve_150.use_remesh_preserve_volume = False
me_cucurve_150.use_remesh_preserve_attributes = False
me_cucurve_150.use_mirror_vertex_groups = False
me_cucurve_150.auto_texspace = False
me_cucurve_150.update()

# ---- objects
ob_curve_006 = bpy.data.objects.new('Curve.006', me_cucurve_006)
ob_curve_013 = bpy.data.objects.new('Curve.013', me_cucurve_013)
ob_motor_cutout = bpy.data.objects.new('Motor Cutout', me_cucurve_088)
ob_curve_112 = bpy.data.objects.new('Curve.112', me_cucurve_112)
ob_curve_113 = bpy.data.objects.new('Curve.113', me_cucurve_113)
ob_curve_122 = bpy.data.objects.new('Curve.122', me_cucurve_122)
ob_curve_150 = bpy.data.objects.new('Curve.150', me_cucurve_150)

# ---- transforms, parenting, visibility, modifiers, constraints
ob_curve_006.location = (5.11, -14.1, 14.09)
ob_curve_006.rotation_euler = (1.571, -0.0, 0.0)
ob_curve_006.scale = (100.0, 100.0, 100.0)
ob_curve_006.lineart.crease_threshold = 0.0
ob_curve_013.location = (7.204, -5.624, 16.72)
ob_curve_013.rotation_euler = (1.571, -0.0, 0.0)
ob_curve_013.scale = (100.0, 100.0, 100.0)
ob_curve_013.lineart.crease_threshold = 0.0
ob_motor_cutout.location = (14.43, -5.25, -0.227)
ob_motor_cutout.scale = (100.0, 100.0, 100.0)
ob_motor_cutout.hide_render = True
ob_motor_cutout.lineart.crease_threshold = 0.0
ob_curve_112.location = (0.0, 0.0, 0.0)
ob_curve_112.scale = (100.0, 100.0, 100.0)
ob_curve_112.hide_render = True
ob_curve_112.lineart.crease_threshold = 0.0
ob_curve_113.location = (8.121, -10.21, 0.5049)
ob_curve_113.scale = (100.0, 100.0, 100.0)
ob_curve_113.hide_render = True
ob_curve_113.lineart.crease_threshold = 0.0
ob_curve_122.location = (-3.628, -0.4284, 0.1017)
ob_curve_122.scale = (100.0, 100.0, 100.0)
ob_curve_122.lineart.crease_threshold = 0.0
ob_curve_150.location = (7.879, -13.89, 13.77)
ob_curve_150.rotation_euler = (1.571, -0.0, 0.0)
ob_curve_150.scale = (100.0, 100.0, 100.0)
ob_curve_150.lineart.crease_threshold = 0.0

# ---- collection membership
col_robot_arm_parts_svg.objects.link(ob_curve_006)
col_robot_arm_parts_svg.objects.link(ob_curve_013)
col_robot_arm_parts_svg.objects.link(ob_motor_cutout)
col_robot_arm_parts_svg.objects.link(ob_curve_112)
col_robot_arm_parts_svg.objects.link(ob_curve_113)
col_robot_arm_parts_svg.objects.link(ob_curve_122)
col_robot_arm_parts_svg.objects.link(ob_curve_150)

# ---- scene / render settings (as saved in the file)
scene.frame_start = 1; scene.frame_end = 250; scene.frame_set(39)
scene.render.engine = 'BLENDER_EEVEE_NEXT'
scene.cycles.use_denoising = False
scene.cycles.samples = 128
scene.cycles.sampling_pattern = 'TABULATED_SOBOL'
scene.cycles.use_adaptive_sampling = False
scene.cycles.use_light_tree = False
scene.view_settings.view_transform = 'Filmic'
scene.unit_settings.scale_length = 0.01
bpy.context.view_layer.update()

# ---- added for rendering (the .blend has no active camera and no usable light): camera, sun
cam_auto = bpy.data.cameras.new('AutoCamera')
cam_auto.lens = 50.0
cam_auto.sensor_width = 36.0
cam_auto.clip_end = 1000.0
ob_auto_camera = bpy.data.objects.new('AutoCamera', cam_auto)
scene.collection.objects.link(ob_auto_camera)
ob_auto_camera.location = (24.6385, -32.9657, 23.7009)
ob_auto_camera.rotation_euler = (1.09748, -7.21219e-08, 0.694738)
scene.camera = ob_auto_camera
light_auto_sun = bpy.data.lights.new('AutoSun', 'SUN')
light_auto_sun.energy = 3.0
light_auto_sun.angle = 0.0523599
ob_auto_sun = bpy.data.objects.new('AutoSun', light_auto_sun)
scene.collection.objects.link(ob_auto_sun)
ob_auto_sun.rotation_euler = (0.872665, 0.174533, 0.523599)
bpy.context.view_layer.update()
